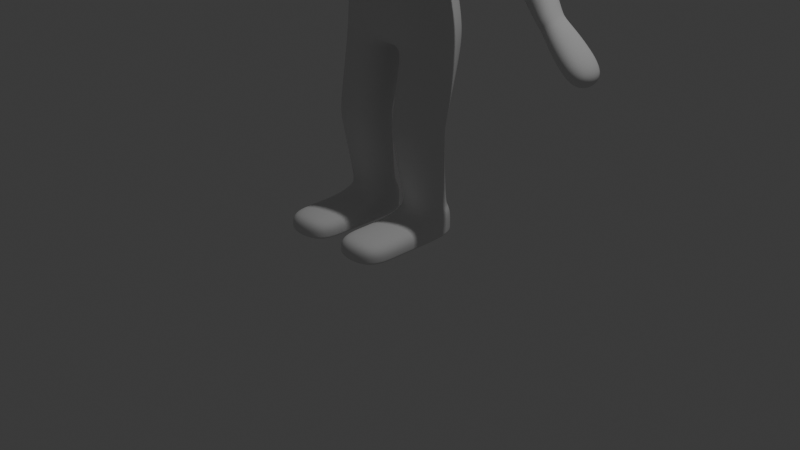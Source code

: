 # Source: animation4.blend  (saved by Blender 4.2.66; exported with 4.5.12 LTS)
import bpy
from mathutils import Matrix  # noqa: F401  (used for matrix-valued properties, if any)

bpy.ops.wm.read_factory_settings(use_empty=True)
scene = bpy.context.scene
scene.name = 'Scene'

# ---- collections
col_collection = bpy.data.collections.new('Collection'); scene.collection.children.link(col_collection)
col_tv = bpy.data.collections.new('tv'); scene.collection.children.link(col_tv)

# ---- materials (node trees are filled in below, after node groups)
mat_material = bpy.data.materials.new('Material')
mat_material.alpha_threshold = 0.0
mat_material.use_transparent_shadow = False
mat_material.roughness = 0.5
mat_material.line_color = (0.0, 0.0, 0.0, 1.0)

# ---- material node trees
mat_material.use_nodes = True; mat_material.node_tree.nodes.clear()
_N = mat_material.node_tree.nodes; _L = mat_material.node_tree.links
n0 = _N.new('ShaderNodeOutputMaterial'); n0.name = 'Material Output'; n0.location = (300, 300)
n1 = _N.new('ShaderNodeBsdfPrincipled'); n1.name = 'Principled BSDF'; n1.location = (10, 300)
n1.inputs[3].default_value = 1.45
_L.new(n1.outputs[0], n0.inputs[0])
n0.is_active_output = True

# ---- world
world_world = bpy.data.worlds.new('World'); scene.world = world_world
world_world.use_nodes = True; world_world.node_tree.nodes.clear()
_N = world_world.node_tree.nodes; _L = world_world.node_tree.links
n0 = _N.new('ShaderNodeOutputWorld'); n0.name = 'World Output'; n0.location = (300, 300)
n1 = _N.new('ShaderNodeBackground'); n1.name = 'Background'; n1.location = (10, 300)
n1.inputs[0].default_value = (0.05088, 0.05088, 0.05088, 1.0)
_L.new(n1.outputs[0], n0.inputs[0])
n0.is_active_output = True
world_world.color = (0.05088, 0.05088, 0.05088)
world_world.sun_shadow_jitter_overblur = 0.0

# ---- cameras
cam_camera = bpy.data.cameras.new('Camera')
cam_camera.clip_end = 100.0
cam_camera.ortho_scale = 7.314

# ---- lights
light_light = bpy.data.lights.new('Light', 'POINT')
light_light.energy = 1000.0
light_light.shadow_soft_size = 0.1

# ---- meshes
me_cube_002 = bpy.data.meshes.new('Cube.002')
me_cube_002.from_pydata([(0.3265, -0.4407, 3.779), (0.3265, -0.14, 4.3), (0.3265, 0.3113, 3.779), (0.3265, 0.1565, 4.3), (0.0, 0.3113, 3.779), (0.0, 0.1565, 4.3), (0.0, -0.4407, 3.779), (0.0, -0.2866, 4.3), (0.3299, -0.4796, 3.308), (0.3265, 0.3113, 3.298), (0.0, 0.3113, 3.298), (0.0, -0.4796, 3.308), (0.3265, -0.4407, 2.654), (0.3265, 0.2665, 2.654), (0.0, 0.2665, 2.654), (0.0, -0.4407, 2.654), (0.09701, -0.2665, 1.81), (0.09701, 0.4132, 1.81), (0.0, 0.4132, 1.81), (0.0, -0.2665, 1.81), (0.6501, -0.2317, 3.753), (0.6501, 0.2317, 3.753), (0.5366, -0.2317, 3.272), (0.5366, 0.2317, 3.272), (0.5046, -0.2665, 2.908), (0.5046, 0.2665, 2.77), (0.6177, -0.2665, 2.162), (0.6177, 0.4132, 2.162), (1.056, -0.2317, 3.484), (1.056, 0.2317, 3.484), (0.7252, -0.2317, 3.147), (0.7252, 0.2317, 3.147), (0.6283, 0.2317, 3.225), (0.8597, 0.2317, 3.663), (0.8597, -0.2317, 3.663), (0.6283, -0.2317, 3.225), (2.355, -0.1953, 2.057), (2.355, 0.1953, 2.057), (2.181, -0.1953, 1.878), (2.181, 0.1953, 1.878), (0.1206, 0.2366, 0.2789), (0.1206, -0.2366, 0.2789), (0.6094, -0.2366, 0.2789), (0.6094, 0.2366, 0.2789), (0.09701, -0.2665, 0.2224), (0.09701, 0.2665, 0.2224), (0.633, -0.2665, 0.2224), (0.633, 0.2665, 0.2224), (0.09701, -0.2665, 0.01309), (0.09701, 0.2665, 0.01309), (0.633, -0.2665, 0.01309), (0.633, 0.2665, 0.01309), (0.09701, -0.9907, 0.2224), (0.633, -0.9907, 0.2224), (0.09701, -0.9907, 0.01309), (0.633, -0.9907, 0.01309), (1.922, -0.1953, 2.129), (2.096, -0.1953, 2.309), (2.096, 0.1953, 2.309), (1.922, 0.1953, 2.129), (0.5858, 0.2067, 0.3354), (0.1442, 0.2067, 0.3354), (0.5858, -0.2067, 0.3354), (0.1442, -0.2067, 0.3354), (0.09701, -0.6286, 0.2224), (0.633, -0.6286, 0.2224), (0.633, -0.6286, 0.01309), (0.09701, -0.6286, 0.01309), (0.09701, -0.2665, 0.03129), (0.633, -0.2665, 0.03129), (0.09701, 0.2665, 0.03129), (0.633, 0.2665, 0.03129), (0.09701, -0.9907, 0.03129), (0.633, -0.9907, 0.03129), (0.09701, -0.6286, 0.03129), (0.633, -0.6286, 0.03129), (0.3265, 0.1565, 4.021), (0.3265, -0.14, 4.021), (0.0, -0.2133, 4.021), (0.0, 0.1565, 4.021), (0.0, -0.3536, 2.232), (0.2117, 0.4618, 2.232), (0.0, 0.4618, 2.232), (0.2117, -0.3536, 2.232), (0.511, 0.3398, 2.485), (0.511, -0.2665, 2.624), (1.439, -0.06059, 3.042), (1.58, -0.04386, 2.872), (1.51, -0.05199, 2.958), (1.58, 0.2914, 2.872), (1.439, 0.3082, 3.042), (1.51, 0.2996, 2.958), (1.345, -0.04386, 2.63), (1.17, -0.06059, 2.766), (1.257, -0.05199, 2.697), (1.17, 0.3082, 2.766), (1.345, 0.2914, 2.63), (1.257, 0.2996, 2.697), (1.857, -0.1361, 2.519), (1.927, -0.1442, 2.448), (1.89, -0.137, 2.482), (1.927, 0.1442, 2.448), (1.857, 0.1361, 2.519), (1.89, 0.137, 2.482), (1.778, -0.1442, 2.295), (1.705, -0.1361, 2.363), (1.743, -0.137, 2.331), (1.705, 0.1361, 2.363), (1.778, 0.1442, 2.295), (1.743, 0.137, 2.331), (0.633, -0.28, 1.849), (0.633, 0.3816, 1.849), (0.09701, 0.3816, 1.723), (0.09701, -0.28, 1.723), (0.1042, -0.3507, 0.982), (0.09701, -0.3588, 1.213), (0.09911, -0.3638, 1.098), (0.09701, 0.1976, 1.212), (0.1042, 0.1641, 0.9819), (0.09911, 0.1708, 1.097), (0.633, -0.3617, 1.214), (0.6258, -0.3507, 0.982), (0.6309, -0.3646, 1.098), (0.6258, 0.1641, 0.9819), (0.633, 0.1912, 1.214), (0.6309, 0.1689, 1.098)], [], [(79, 5, 3, 76), (76, 3, 1, 77), (0, 6, 11, 8), (77, 1, 7, 78), (3, 5, 7, 1), (10, 9, 13, 14), (4, 2, 9, 10), (13, 9, 23, 25), (82, 81, 17, 18), (8, 12, 24, 22), (8, 11, 15, 12), (18, 17, 16, 19), (9, 2, 21, 23), (83, 80, 19, 16), (34, 35, 30, 28), (23, 22, 24, 25), (84, 85, 26, 27), (83, 16, 26, 85), (81, 13, 25, 84), (0, 8, 22, 20), (63, 61, 40, 41), (2, 0, 20, 21), (31, 29, 90, 95), (32, 33, 29, 31), (35, 32, 31, 30), (33, 34, 28, 29), (21, 20, 34, 33), (108, 101, 58, 59), (104, 108, 59, 56), (57, 56, 38, 36), (30, 31, 95, 93), (28, 30, 93, 86), (29, 28, 86, 90), (37, 36, 38, 39), (58, 57, 36, 37), (59, 58, 37, 39), (56, 59, 39, 38), (40, 43, 47, 45), (118, 123, 60, 61), (114, 118, 61, 63), (121, 114, 63, 62), (65, 64, 52, 53), (43, 42, 46, 47), (42, 41, 44, 46), (41, 40, 45, 44), (48, 49, 51, 50), (68, 70, 49, 48), (70, 71, 51, 49), (71, 69, 50, 51), (73, 72, 54, 55), (75, 65, 53, 73), (74, 67, 54, 72), (67, 66, 55, 54), (92, 96, 107, 105), (96, 89, 102, 107), (87, 92, 105, 98), (101, 99, 57, 58), (112, 111, 124, 117), (113, 112, 117, 115), (111, 110, 120, 124), (123, 121, 62, 60), (48, 50, 66, 67), (68, 48, 67, 74), (69, 46, 65, 75), (46, 44, 64, 65), (50, 69, 75, 66), (44, 68, 74, 64), (64, 74, 72, 52), (66, 75, 73, 55), (53, 52, 72, 73), (47, 46, 69, 71), (45, 47, 71, 70), (44, 45, 70, 68), (0, 77, 78, 6), (2, 76, 77, 0), (4, 79, 76, 2), (17, 81, 84, 27), (12, 83, 85, 24), (25, 24, 85, 84), (12, 15, 80, 83), (14, 13, 81, 82), (87, 89, 91, 88), (88, 91, 90, 86), (93, 95, 97, 94), (94, 97, 96, 92), (92, 87, 88, 94), (94, 88, 86, 93), (89, 96, 97, 91), (91, 97, 95, 90), (99, 104, 56, 57), (99, 101, 103, 100), (100, 103, 102, 98), (105, 107, 109, 106), (106, 109, 108, 104), (104, 99, 100, 106), (106, 100, 98, 105), (101, 108, 109, 103), (103, 109, 107, 102), (89, 87, 98, 102), (22, 23, 32, 35), (23, 21, 33, 32), (20, 22, 35, 34), (26, 16, 113, 110), (16, 17, 112, 113), (17, 27, 111, 112), (27, 26, 110, 111), (115, 117, 119, 116), (116, 119, 118, 114), (121, 123, 125, 122), (122, 125, 124, 120), (114, 121, 122, 116), (116, 122, 120, 115), (123, 118, 119, 125), (125, 119, 117, 124), (110, 113, 115, 120), (62, 63, 41, 42), (60, 62, 42, 43), (61, 60, 43, 40)])
me_cube_002.polygons.foreach_set('use_smooth', [True] * 118)
_uv = me_cube_002.uv_layers.new(name='UVMap')
_uv.uv.foreach_set('vector', [0.5, 0.375, 0.625, 0.375, 0.625, 0.5, 0.5, 0.5, 0.5, 0.5, 0.625, 0.5, 0.625, 0.75, 0.5, 0.75, 0.375, 0.75, 0.375, 0.875, 0.375, 0.875, 0.375, 0.75, 0.5, 0.75, 0.625, 0.75, 0.625, 0.875, 0.5, 0.875, 0.625, 0.5, 0.75, 0.5, 0.75, 0.75, 0.625, 0.75, 0.375, 0.375, 0.375, 0.5, 0.375, 0.5, 0.375, 0.375, 0.375, 0.375, 0.375, 0.5, 0.375, 0.5, 0.375, 0.375, 0.375, 0.5, 0.375, 0.5, 0.375, 0.5, 0.375, 0.5, 0.375, 0.375, 0.375, 0.5, 0.375, 0.5, 0.375, 0.375, 0.375, 0.75, 0.375, 0.75, 0.375, 0.75, 0.375, 0.75, 0.375, 0.75, 0.375, 0.875, 0.375, 0.875, 0.375, 0.75, 0.25, 0.5, 0.375, 0.5, 0.375, 0.75, 0.25, 0.75, 0.375, 0.5, 0.375, 0.5, 0.375, 0.5, 0.375, 0.5, 0.375, 0.75, 0.375, 0.875, 0.375, 0.875, 0.375, 0.75, 0.375, 0.75, 0.375, 0.75, 0.375, 0.75, 0.375, 0.75, 0.375, 0.5, 0.375, 0.75, 0.375, 0.75, 0.375, 0.5, 0.375, 0.5, 0.375, 0.75, 0.375, 0.75, 0.375, 0.5, 0.375, 0.75, 0.375, 0.75, 0.375, 0.75, 0.375, 0.75, 0.375, 0.5, 0.375, 0.5, 0.375, 0.5, 0.375, 0.5, 0.375, 0.75, 0.375, 0.75, 0.375, 0.75, 0.375, 0.75, 0.375, 0.75, 0.375, 0.5, 0.375, 0.5, 0.375, 0.75, 0.375, 0.5, 0.375, 0.75, 0.375, 0.75, 0.375, 0.5, 0.375, 0.5, 0.375, 0.5, 0.375, 0.5, 0.375, 0.5, 0.375, 0.5, 0.375, 0.5, 0.375, 0.5, 0.375, 0.5, 0.375, 0.75, 0.375, 0.5, 0.375, 0.5, 0.375, 0.75, 0.375, 0.5, 0.375, 0.75, 0.375, 0.75, 0.375, 0.5, 0.375, 0.5, 0.375, 0.75, 0.375, 0.75, 0.375, 0.5, 0.375, 0.5, 0.375, 0.5, 0.375, 0.5, 0.375, 0.5, 0.375, 0.75, 0.375, 0.5, 0.375, 0.5, 0.375, 0.75, 0.375, 0.75, 0.375, 0.75, 0.375, 0.75, 0.375, 0.75, 0.375, 0.75, 0.375, 0.5, 0.375, 0.5, 0.375, 0.75, 0.375, 0.75, 0.375, 0.75, 0.375, 0.75, 0.375, 0.75, 0.375, 0.5, 0.375, 0.75, 0.375, 0.75, 0.375, 0.5, 0.375, 0.5, 0.375, 0.75, 0.375, 0.75, 0.375, 0.5, 0.375, 0.5, 0.375, 0.75, 0.375, 0.75, 0.375, 0.5, 0.375, 0.5, 0.375, 0.5, 0.375, 0.5, 0.375, 0.5, 0.375, 0.75, 0.375, 0.5, 0.375, 0.5, 0.375, 0.75, 0.375, 0.5, 0.375, 0.5, 0.375, 0.5, 0.375, 0.5, 0.375, 0.5, 0.375, 0.5, 0.375, 0.5, 0.375, 0.5, 0.375, 0.75, 0.375, 0.5, 0.375, 0.5, 0.375, 0.75, 0.375, 0.75, 0.375, 0.75, 0.375, 0.75, 0.375, 0.75, 0.375, 0.75, 0.375, 0.75, 0.375, 0.75, 0.375, 0.75, 0.375, 0.5, 0.375, 0.75, 0.375, 0.75, 0.375, 0.5, 0.375, 0.75, 0.375, 0.75, 0.375, 0.75, 0.375, 0.75, 0.375, 0.75, 0.375, 0.5, 0.375, 0.5, 0.375, 0.75, 0.375, 0.75, 0.375, 0.5, 0.375, 0.5, 0.375, 0.75, 0.375, 0.75, 0.375, 0.5, 0.375, 0.5, 0.375, 0.75, 0.375, 0.5, 0.375, 0.5, 0.375, 0.5, 0.375, 0.5, 0.375, 0.5, 0.375, 0.75, 0.375, 0.75, 0.375, 0.5, 0.375, 0.75, 0.375, 0.75, 0.375, 0.75, 0.375, 0.75, 0.375, 0.75, 0.375, 0.75, 0.375, 0.75, 0.375, 0.75, 0.375, 0.75, 0.375, 0.75, 0.375, 0.75, 0.375, 0.75, 0.375, 0.75, 0.375, 0.75, 0.375, 0.75, 0.375, 0.75, 0.375, 0.75, 0.375, 0.5, 0.375, 0.5, 0.375, 0.75, 0.375, 0.5, 0.375, 0.5, 0.375, 0.5, 0.375, 0.5, 0.375, 0.75, 0.375, 0.75, 0.375, 0.75, 0.375, 0.75, 0.375, 0.5, 0.375, 0.75, 0.375, 0.75, 0.375, 0.5, 0.375, 0.5, 0.375, 0.5, 0.375, 0.5, 0.375, 0.5, 0.375, 0.75, 0.375, 0.5, 0.375, 0.5, 0.375, 0.75, 0.375, 0.5, 0.375, 0.75, 0.375, 0.75, 0.375, 0.5, 0.375, 0.5, 0.375, 0.75, 0.375, 0.75, 0.375, 0.5, 0.375, 0.75, 0.375, 0.75, 0.375, 0.75, 0.375, 0.75, 0.375, 0.75, 0.375, 0.75, 0.375, 0.75, 0.375, 0.75, 0.375, 0.75, 0.375, 0.75, 0.375, 0.75, 0.375, 0.75, 0.375, 0.75, 0.375, 0.75, 0.375, 0.75, 0.375, 0.75, 0.375, 0.75, 0.375, 0.75, 0.375, 0.75, 0.375, 0.75, 0.375, 0.75, 0.375, 0.75, 0.375, 0.75, 0.375, 0.75, 0.375, 0.75, 0.375, 0.75, 0.375, 0.75, 0.375, 0.75, 0.375, 0.75, 0.375, 0.75, 0.375, 0.75, 0.375, 0.75, 0.375, 0.75, 0.375, 0.75, 0.375, 0.75, 0.375, 0.75, 0.375, 0.5, 0.375, 0.75, 0.375, 0.75, 0.375, 0.5, 0.375, 0.5, 0.375, 0.5, 0.375, 0.5, 0.375, 0.5, 0.375, 0.75, 0.375, 0.5, 0.375, 0.5, 0.375, 0.75, 0.375, 0.75, 0.5, 0.75, 0.5, 0.875, 0.375, 0.875, 0.375, 0.5, 0.5, 0.5, 0.5, 0.75, 0.375, 0.75, 0.375, 0.375, 0.5, 0.375, 0.5, 0.5, 0.375, 0.5, 0.375, 0.5, 0.375, 0.5, 0.375, 0.5, 0.375, 0.5, 0.375, 0.75, 0.375, 0.75, 0.375, 0.75, 0.375, 0.75, 0.375, 0.5, 0.375, 0.75, 0.375, 0.75, 0.375, 0.5, 0.375, 0.75, 0.375, 0.875, 0.375, 0.875, 0.375, 0.75, 0.375, 0.375, 0.375, 0.5, 0.375, 0.5, 0.375, 0.375, 0.375, 0.75, 0.375, 0.5, 0.375, 0.5, 0.375, 0.75, 0.375, 0.75, 0.375, 0.5, 0.375, 0.5, 0.375, 0.75, 0.375, 0.75, 0.375, 0.5, 0.375, 0.5, 0.375, 0.75, 0.375, 0.75, 0.375, 0.5, 0.375, 0.5, 0.375, 0.75, 0.375, 0.75, 0.375, 0.75, 0.375, 0.75, 0.375, 0.75, 0.375, 0.75, 0.375, 0.75, 0.375, 0.75, 0.375, 0.75, 0.375, 0.5, 0.375, 0.5, 0.375, 0.5, 0.375, 0.5, 0.375, 0.5, 0.375, 0.5, 0.375, 0.5, 0.375, 0.5, 0.375, 0.75, 0.375, 0.75, 0.375, 0.75, 0.375, 0.75, 0.375, 0.75, 0.375, 0.5, 0.375, 0.5, 0.375, 0.75, 0.375, 0.75, 0.375, 0.5, 0.375, 0.5, 0.375, 0.75, 0.375, 0.75, 0.375, 0.5, 0.375, 0.5, 0.375, 0.75, 0.375, 0.75, 0.375, 0.5, 0.375, 0.5, 0.375, 0.75, 0.375, 0.75, 0.375, 0.75, 0.375, 0.75, 0.375, 0.75, 0.375, 0.75, 0.375, 0.75, 0.375, 0.75, 0.375, 0.75, 0.375, 0.5, 0.375, 0.5, 0.375, 0.5, 0.375, 0.5, 0.375, 0.5, 0.375, 0.5, 0.375, 0.5, 0.375, 0.5, 0.375, 0.5, 0.375, 0.75, 0.375, 0.75, 0.375, 0.5, 0.375, 0.75, 0.375, 0.5, 0.375, 0.5, 0.375, 0.75, 0.375, 0.5, 0.375, 0.5, 0.375, 0.5, 0.375, 0.5, 0.375, 0.75, 0.375, 0.75, 0.375, 0.75, 0.375, 0.75, 0.375, 0.75, 0.375, 0.75, 0.375, 0.75, 0.375, 0.75, 0.375, 0.75, 0.375, 0.5, 0.375, 0.5, 0.375, 0.75, 0.375, 0.5, 0.375, 0.5, 0.375, 0.5, 0.375, 0.5, 0.375, 0.5, 0.375, 0.75, 0.375, 0.75, 0.375, 0.5, 0.375, 0.75, 0.375, 0.5, 0.375, 0.5, 0.375, 0.747, 0.375, 0.747, 0.375, 0.5, 0.375, 0.5, 0.375, 0.75, 0.375, 0.75, 0.375, 0.5, 0.375, 0.5, 0.375, 0.7472, 0.375, 0.7472, 0.375, 0.5, 0.375, 0.5, 0.375, 0.75, 0.375, 0.75, 0.375, 0.75, 0.375, 0.7472, 0.375, 0.747, 0.375, 0.747, 0.375, 0.7472, 0.375, 0.75, 0.375, 0.75, 0.375, 0.5, 0.375, 0.5, 0.375, 0.5, 0.375, 0.5, 0.375, 0.5, 0.375, 0.5, 0.375, 0.5, 0.375, 0.5, 0.375, 0.75, 0.375, 0.75, 0.375, 0.75, 0.375, 0.75, 0.375, 0.75, 0.375, 0.75, 0.375, 0.75, 0.375, 0.75, 0.375, 0.5, 0.375, 0.75, 0.375, 0.75, 0.375, 0.5, 0.375, 0.5, 0.375, 0.5, 0.375, 0.5, 0.375, 0.5])
me_cube_002.update()
me_cube = bpy.data.meshes.new('Cube')
me_cube.from_pydata([(0.8458, 0.6971, 0.6417), (0.8478, 0.7008, -0.6247), (0.9526, -0.9976, 0.9349), (0.9295, -0.9939, -0.9498), (0.0, 0.6947, -0.6749), (0.0, -1.0, 1.0), (0.0, -1.0, -1.0), (0.0, 0.6947, 0.7067), (0.8932, 0.6947, 0.4129), (1.0, -1.0, 0.5746), (0.0, 0.6947, 0.4129), (0.8915, 0.6947, -0.3275), (0.9983, -1.0, -0.5152), (0.0, -1.0, -0.5562), (0.0, 0.6947, -0.3313), (0.9526, -0.9004, 0.9349), (0.9295, -0.8967, -0.9498), (0.0, -0.9028, 1.0), (0.0, -0.9028, -1.0), (1.0, -0.9028, 0.5746), (0.9983, -0.9028, -0.5152), (0.8478, 0.302, -0.7346), (0.8458, 0.2982, 0.7392), (0.0, 0.2958, 0.8043), (0.0, 0.2958, -0.7847), (0.8932, 0.2958, 0.4663), (0.8915, 0.2958, -0.3913), (0.7659, -1.0, -1.0), (0.7243, 0.6947, 0.7067), (0.7243, 0.6947, -0.6749), (0.7659, -1.0, 1.0), (0.7659, -1.0, 0.7404), (0.7243, 0.6947, 0.4129), (0.7243, 0.6947, -0.3313), (0.7659, -1.0, -0.5562), (0.7659, -0.9028, 1.0), (0.7659, -0.9028, -1.0), (0.7243, 0.2958, -0.7847), (0.7243, 0.2958, 0.8043), (0.0, -1.0, 0.7404), (0.7659, -0.7167, 0.7404), (0.0, -0.7167, 0.7404), (0.0, -0.7167, -0.5562), (0.7659, -0.7167, -0.5562), (0.6374, 0.6947, -0.6749), (0.6739, -1.0, 1.0), (0.6739, -1.0, 0.7404), (0.6739, -0.7167, 0.7404), (0.6739, -0.9028, -1.0), (0.6374, 0.2958, -0.7847), (0.6739, -1.0, -1.0), (0.6374, 0.6947, 0.7067), (0.6374, 0.6947, 0.4129), (0.6374, 0.6947, -0.3313), (0.6739, -0.9028, 1.0), (0.6374, 0.2958, 0.8043), (0.6739, -1.0, -0.5562), (0.6739, -0.7167, -0.5562), (0.8932, 0.6947, 0.3418), (1.0, -1.0, 0.4717), (0.0, 0.6947, 0.3418), (1.0, -0.9028, 0.4717), (0.8932, 0.2958, 0.3845), (0.7243, 0.6947, 0.3418), (0.7659, -1.0, 0.6375), (0.7659, -0.7167, 0.6375), (0.6374, 0.6947, 0.3418), (0.8932, 0.6947, -0.1421), (1.0, -1.0, -0.2287), (0.0, 0.6947, -0.1421), (1.0, -0.9028, -0.2287), (0.8932, 0.2958, -0.1719), (0.7243, 0.6947, -0.1421), (0.7659, -1.0, -0.2287), (0.7659, -0.7167, -0.2287), (0.6374, 0.6947, -0.1421), (0.7659, -0.9379, -0.5562), (0.0, -0.9379, -0.5562), (0.0, -0.9379, 0.7404), (0.7659, -0.9379, 0.7404), (0.6739, -0.9379, 0.7404), (0.6739, -0.9379, -0.5562), (0.7659, -0.9379, 0.6375), (0.7659, -0.9379, -0.2287), (0.8907, 0.6947, -0.3846), (0.9974, -1.0, -0.6072), (0.0, -1.0, -0.6685), (0.0, 0.6947, -0.4459), (0.9974, -0.9028, -0.6072), (0.8907, 0.2958, -0.4601), (0.7659, -1.0, -0.6685), (0.7243, 0.6947, -0.4459), (0.6374, 0.6947, -0.4459), (0.6739, -1.0, -0.6685), (0.8779, 0.6947, 0.4833), (0.9847, -1.0, 0.7108), (0.0, -1.0, 0.7873), (0.0, 0.6947, 0.4794), (0.9847, -0.9028, 0.7108), (0.8779, 0.2958, 0.5588), (0.7659, -1.0, 0.7873), (0.7243, 0.6947, 0.4794), (0.6374, 0.6947, 0.4794), (0.6739, -1.0, 0.7873), (0.8888, 0.6947, -0.5065), (0.9956, -1.0, -0.8036), (0.0, -1.0, -0.9093), (0.0, 0.6947, -0.6122), (0.9956, -0.9028, -0.8036), (0.8888, 0.2958, -0.607), (0.7659, -1.0, -0.9093), (0.7243, 0.6947, -0.6122), (0.6374, 0.6947, -0.6122), (0.6739, -1.0, -0.9093)], [], [(36, 16, 3, 27), (98, 15, 2, 95), (101, 28, 0, 94), (54, 17, 5, 45), (103, 45, 5, 96), (63, 32, 8, 58), (61, 19, 9, 59), (88, 20, 12, 85), (91, 33, 11, 84), (93, 56, 13, 86), (89, 26, 20, 88), (62, 25, 19, 61), (55, 23, 17, 54), (99, 22, 15, 98), (37, 21, 16, 36), (29, 1, 21, 37), (94, 0, 22, 99), (51, 7, 23, 55), (58, 8, 25, 62), (84, 11, 26, 89), (0, 28, 38, 22), (44, 29, 37, 49), (49, 37, 36, 48), (22, 38, 35, 15), (85, 12, 34, 90), (92, 53, 33, 91), (66, 52, 32, 63), (59, 9, 31, 64), (95, 2, 30, 100), (15, 35, 30, 2), (102, 51, 28, 101), (48, 36, 27, 50), (81, 76, 43, 57), (80, 78, 41, 47), (82, 79, 40, 65), (79, 80, 47, 40), (77, 81, 57, 42), (18, 48, 50, 6), (97, 7, 51, 102), (60, 10, 52, 66), (87, 14, 53, 92), (24, 49, 48, 18), (4, 44, 49, 24), (28, 51, 55, 38), (38, 55, 54, 35), (90, 34, 56, 93), (100, 30, 45, 103), (35, 54, 45, 30), (69, 60, 66, 75), (83, 82, 65, 74), (68, 59, 64, 73), (75, 66, 63, 72), (67, 58, 62, 71), (71, 62, 61, 70), (70, 61, 59, 68), (72, 63, 58, 67), (33, 72, 67, 11), (20, 70, 68, 12), (26, 71, 70, 20), (11, 67, 71, 26), (53, 75, 72, 33), (12, 68, 73, 34), (76, 83, 74, 43), (14, 69, 75, 53), (34, 73, 83, 76), (73, 64, 82, 83), (13, 56, 81, 77), (31, 46, 80, 79), (64, 31, 79, 82), (46, 39, 78, 80), (56, 34, 76, 81), (110, 90, 93, 113), (107, 87, 92, 112), (112, 92, 91, 111), (105, 85, 90, 110), (104, 84, 89, 109), (109, 89, 88, 108), (113, 93, 86, 106), (111, 91, 84, 104), (108, 88, 85, 105), (31, 100, 103, 46), (10, 97, 102, 52), (52, 102, 101, 32), (9, 95, 100, 31), (8, 94, 99, 25), (25, 99, 98, 19), (46, 103, 96, 39), (32, 101, 94, 8), (19, 98, 95, 9), (16, 108, 105, 3), (29, 111, 104, 1), (50, 113, 106, 6), (21, 109, 108, 16), (1, 104, 109, 21), (3, 105, 110, 27), (44, 112, 111, 29), (4, 107, 112, 44), (27, 110, 113, 50)])
me_cube.polygons.foreach_set('use_smooth', [True] * 98)
_uv = me_cube.uv_layers.new(name='UVMap')
_uv.uv.foreach_set('vector', [0.3457, 0.7378, 0.367, 0.7411, 0.3701, 0.7564, 0.3457, 0.75, 0.5984, 0.7378, 0.625, 0.7378, 0.625, 0.75, 0.5984, 0.75, 0.5839, 0.4707, 0.625, 0.4707, 0.625, 0.5, 0.5984, 0.5, 0.6658, 0.7378, 0.75, 0.7378, 0.75, 0.75, 0.6658, 0.75, 0.5984, 0.7908, 0.625, 0.7908, 0.625, 0.875, 0.5984, 0.875, 0.559, 0.4707, 0.5718, 0.4707, 0.5718, 0.5, 0.559, 0.5, 0.559, 0.7378, 0.5718, 0.7378, 0.5718, 0.75, 0.559, 0.75, 0.4164, 0.7378, 0.4306, 0.7378, 0.4306, 0.75, 0.4164, 0.75, 0.4164, 0.4707, 0.4372, 0.4707, 0.4306, 0.5, 0.4164, 0.5, 0.4164, 0.7908, 0.4579, 0.7908, 0.4579, 0.875, 0.4164, 0.875, 0.4164, 0.5628, 0.4306, 0.5628, 0.4306, 0.7378, 0.4164, 0.7378, 0.559, 0.5628, 0.5718, 0.5628, 0.5718, 0.7378, 0.559, 0.7378, 0.6658, 0.5628, 0.75, 0.5628, 0.75, 0.7378, 0.6658, 0.7378, 0.5984, 0.5628, 0.625, 0.5628, 0.625, 0.7378, 0.5984, 0.7378, 0.3457, 0.5628, 0.3638, 0.5628, 0.367, 0.7411, 0.3457, 0.7378, 0.3457, 0.5, 0.3706, 0.4931, 0.3638, 0.5628, 0.3457, 0.5628, 0.5984, 0.5, 0.625, 0.5, 0.625, 0.5628, 0.5984, 0.5628, 0.6658, 0.5, 0.75, 0.5, 0.75, 0.5628, 0.6658, 0.5628, 0.559, 0.5, 0.5718, 0.5, 0.5718, 0.5628, 0.559, 0.5628, 0.4164, 0.5, 0.4306, 0.5, 0.4306, 0.5628, 0.4164, 0.5628, 0.625, 0.5, 0.6543, 0.5, 0.6543, 0.5628, 0.625, 0.5628, 0.3342, 0.5, 0.3457, 0.5, 0.3457, 0.5628, 0.3342, 0.5628, 0.3342, 0.5628, 0.3457, 0.5628, 0.3457, 0.7378, 0.3342, 0.7378, 0.625, 0.5628, 0.6543, 0.5628, 0.6543, 0.7378, 0.625, 0.7378, 0.4164, 0.75, 0.4306, 0.75, 0.4579, 0.7793, 0.4164, 0.7793, 0.4164, 0.4592, 0.4372, 0.4592, 0.4372, 0.4707, 0.4164, 0.4707, 0.559, 0.4592, 0.5718, 0.4592, 0.5718, 0.4707, 0.559, 0.4707, 0.559, 0.75, 0.5718, 0.75, 0.5718, 0.7793, 0.559, 0.7793, 0.5984, 0.75, 0.625, 0.75, 0.625, 0.7793, 0.5984, 0.7793, 0.625, 0.7378, 0.6543, 0.7378, 0.6543, 0.75, 0.625, 0.75, 0.5839, 0.4592, 0.625, 0.4592, 0.625, 0.4707, 0.5839, 0.4707, 0.3342, 0.7378, 0.3457, 0.7378, 0.3457, 0.75, 0.3342, 0.75, 0.4579, 0.7908, 0.4579, 0.7793, 0.4579, 0.7793, 0.4579, 0.7908, 0.5718, 0.7908, 0.5718, 0.875, 0.5718, 0.875, 0.5718, 0.7908, 0.559, 0.7793, 0.5718, 0.7793, 0.5718, 0.7793, 0.559, 0.7793, 0.5718, 0.7793, 0.5718, 0.7908, 0.5718, 0.7908, 0.5718, 0.7793, 0.4579, 0.875, 0.4579, 0.7908, 0.4579, 0.7908, 0.4579, 0.875, 0.25, 0.7378, 0.3342, 0.7378, 0.3342, 0.75, 0.25, 0.75, 0.5839, 0.375, 0.625, 0.375, 0.625, 0.4592, 0.5839, 0.4592, 0.559, 0.375, 0.5718, 0.375, 0.5718, 0.4592, 0.559, 0.4592, 0.4164, 0.375, 0.4372, 0.375, 0.4372, 0.4592, 0.4164, 0.4592, 0.25, 0.5628, 0.3342, 0.5628, 0.3342, 0.7378, 0.25, 0.7378, 0.25, 0.5, 0.3342, 0.5, 0.3342, 0.5628, 0.25, 0.5628, 0.6543, 0.5, 0.6658, 0.5, 0.6658, 0.5628, 0.6543, 0.5628, 0.6543, 0.5628, 0.6658, 0.5628, 0.6658, 0.7378, 0.6543, 0.7378, 0.4164, 0.7793, 0.4579, 0.7793, 0.4579, 0.7908, 0.4164, 0.7908, 0.5984, 0.7793, 0.625, 0.7793, 0.625, 0.7908, 0.5984, 0.7908, 0.6543, 0.7378, 0.6658, 0.7378, 0.6658, 0.75, 0.6543, 0.75, 0.4714, 0.375, 0.559, 0.375, 0.559, 0.4592, 0.4714, 0.4592, 0.4714, 0.7793, 0.559, 0.7793, 0.559, 0.7793, 0.4714, 0.7793, 0.4714, 0.75, 0.559, 0.75, 0.559, 0.7793, 0.4714, 0.7793, 0.4714, 0.4592, 0.559, 0.4592, 0.559, 0.4707, 0.4714, 0.4707, 0.4714, 0.5, 0.559, 0.5, 0.559, 0.5628, 0.4714, 0.5628, 0.4714, 0.5628, 0.559, 0.5628, 0.559, 0.7378, 0.4714, 0.7378, 0.4714, 0.7378, 0.559, 0.7378, 0.559, 0.75, 0.4714, 0.75, 0.4714, 0.4707, 0.559, 0.4707, 0.559, 0.5, 0.4714, 0.5, 0.4372, 0.4707, 0.4714, 0.4707, 0.4714, 0.5, 0.4306, 0.5, 0.4306, 0.7378, 0.4714, 0.7378, 0.4714, 0.75, 0.4306, 0.75, 0.4306, 0.5628, 0.4714, 0.5628, 0.4714, 0.7378, 0.4306, 0.7378, 0.4306, 0.5, 0.4714, 0.5, 0.4714, 0.5628, 0.4306, 0.5628, 0.4372, 0.4592, 0.4714, 0.4592, 0.4714, 0.4707, 0.4372, 0.4707, 0.4306, 0.75, 0.4714, 0.75, 0.4714, 0.7793, 0.4579, 0.7793, 0.4579, 0.7793, 0.4714, 0.7793, 0.4714, 0.7793, 0.4579, 0.7793, 0.4372, 0.375, 0.4714, 0.375, 0.4714, 0.4592, 0.4372, 0.4592, 0.4579, 0.7793, 0.4714, 0.7793, 0.4714, 0.7793, 0.4579, 0.7793, 0.4714, 0.7793, 0.559, 0.7793, 0.559, 0.7793, 0.4714, 0.7793, 0.4579, 0.875, 0.4579, 0.7908, 0.4579, 0.7908, 0.4579, 0.875, 0.5718, 0.7793, 0.5718, 0.7908, 0.5718, 0.7908, 0.5718, 0.7793, 0.559, 0.7793, 0.5718, 0.7793, 0.5718, 0.7793, 0.559, 0.7793, 0.5718, 0.7908, 0.5718, 0.875, 0.5718, 0.875, 0.5718, 0.7908, 0.4579, 0.7908, 0.4579, 0.7793, 0.4579, 0.7793, 0.4579, 0.7908, 0.3863, 0.7793, 0.4164, 0.7793, 0.4164, 0.7908, 0.3863, 0.7908, 0.3863, 0.375, 0.4164, 0.375, 0.4164, 0.4592, 0.3863, 0.4592, 0.3863, 0.4592, 0.4164, 0.4592, 0.4164, 0.4707, 0.3863, 0.4707, 0.3863, 0.75, 0.4164, 0.75, 0.4164, 0.7793, 0.3863, 0.7793, 0.3863, 0.5, 0.4164, 0.5, 0.4164, 0.5628, 0.3863, 0.5628, 0.3863, 0.5628, 0.4164, 0.5628, 0.4164, 0.7378, 0.3863, 0.7378, 0.3863, 0.7908, 0.4164, 0.7908, 0.4164, 0.875, 0.3863, 0.875, 0.3863, 0.4707, 0.4164, 0.4707, 0.4164, 0.5, 0.3863, 0.5, 0.3863, 0.7378, 0.4164, 0.7378, 0.4164, 0.75, 0.3863, 0.75, 0.5718, 0.7793, 0.5984, 0.7793, 0.5984, 0.7908, 0.5718, 0.7908, 0.5718, 0.375, 0.5839, 0.375, 0.5839, 0.4592, 0.5718, 0.4592, 0.5718, 0.4592, 0.5839, 0.4592, 0.5839, 0.4707, 0.5718, 0.4707, 0.5718, 0.75, 0.5984, 0.75, 0.5984, 0.7793, 0.5718, 0.7793, 0.5718, 0.5, 0.5984, 0.5, 0.5984, 0.5628, 0.5718, 0.5628, 0.5718, 0.5628, 0.5984, 0.5628, 0.5984, 0.7378, 0.5718, 0.7378, 0.5718, 0.7908, 0.5984, 0.7908, 0.5984, 0.875, 0.5718, 0.875, 0.5718, 0.4707, 0.5839, 0.4707, 0.5984, 0.5, 0.5718, 0.5, 0.5718, 0.7378, 0.5984, 0.7378, 0.5984, 0.75, 0.5718, 0.75, 0.367, 0.7411, 0.3863, 0.7378, 0.3863, 0.75, 0.3701, 0.7564, 0.375, 0.4707, 0.3863, 0.4707, 0.3863, 0.5, 0.3706, 0.4931, 0.375, 0.7908, 0.3863, 0.7908, 0.3863, 0.875, 0.375, 0.875, 0.3638, 0.5628, 0.3863, 0.5628, 0.3863, 0.7378, 0.367, 0.7411, 0.3706, 0.4931, 0.3863, 0.5, 0.3863, 0.5628, 0.3638, 0.5628, 0.3701, 0.7564, 0.3863, 0.75, 0.3863, 0.7793, 0.375, 0.7793, 0.375, 0.4592, 0.3863, 0.4592, 0.3863, 0.4707, 0.375, 0.4707, 0.375, 0.375, 0.3863, 0.375, 0.3863, 0.4592, 0.375, 0.4592, 0.375, 0.7793, 0.3863, 0.7793, 0.3863, 0.7908, 0.375, 0.7908])
me_cube.materials.append(mat_material)
me_cube.use_mirror_vertex_groups = False
me_cube.update()
me_cube_001 = bpy.data.meshes.new('Cube.001')
me_cube_001.from_pydata([(0.7659, -0.7167, 0.7404), (0.0, -0.7167, 0.7404), (0.0, -0.7167, -0.5562), (0.7659, -0.7167, -0.5562), (0.6739, -0.7167, 0.7404), (0.6739, -0.7167, -0.5562), (0.0, -0.8816, 0.6375), (0.7659, -0.7167, 0.6375), (0.6739, -0.8816, 0.6375), (0.0, -0.8816, -0.4543), (0.7659, -0.7167, -0.4543), (0.6739, -0.8816, -0.4543)], [], [(8, 4, 1, 6), (7, 0, 4, 8), (10, 7, 8, 11), (11, 8, 6, 9), (5, 11, 9, 2), (3, 10, 11, 5)])
me_cube_001.polygons.foreach_set('use_smooth', [True] * 6)
_uv = me_cube_001.uv_layers.new(name='UVMap')
_uv.uv.foreach_set('vector', [0.559, 0.7908, 0.5718, 0.7908, 0.5718, 0.875, 0.559, 0.875, 0.559, 0.7793, 0.5718, 0.7793, 0.5718, 0.7908, 0.559, 0.7908, 0.4621, 0.7793, 0.559, 0.7793, 0.559, 0.7908, 0.4621, 0.7908, 0.4621, 0.7908, 0.559, 0.7908, 0.559, 0.875, 0.4621, 0.875, 0.4579, 0.7908, 0.4621, 0.7908, 0.4621, 0.875, 0.4579, 0.875, 0.4579, 0.7793, 0.4621, 0.7793, 0.4621, 0.7908, 0.4579, 0.7908])
me_cube_001.materials.append(mat_material)
me_cube_001.use_mirror_vertex_groups = False
me_cube_001.update()
me_cylinder = bpy.data.meshes.new('Cylinder')
me_cylinder.from_pydata([(0.0, 0.5165, -1.0), (0.0, 0.4716, 1.0), (0.1008, 0.5065, -1.0), (0.09201, 0.4626, 1.0), (0.1976, 0.4772, -1.0), (0.1805, 0.4357, 1.0), (0.2869, 0.4294, -1.0), (0.262, 0.3921, 1.0), (0.3652, 0.3652, -1.0), (0.3335, 0.3335, 1.0), (0.4294, 0.2869, -1.0), (0.3921, 0.262, 1.0), (0.4772, 0.1976, -1.0), (0.4357, 0.1805, 1.0), (0.5065, 0.1008, -1.0), (0.4626, 0.09201, 1.0), (0.5165, 0.0, -1.0), (0.4716, 0.0, 1.0), (0.5065, -0.1008, -1.0), (0.4626, -0.09201, 1.0), (0.4772, -0.1976, -1.0), (0.4357, -0.1805, 1.0), (0.4294, -0.2869, -1.0), (0.3921, -0.262, 1.0), (0.3652, -0.3652, -1.0), (0.3335, -0.3335, 1.0), (0.2869, -0.4294, -1.0), (0.262, -0.3921, 1.0), (0.1976, -0.4772, -1.0), (0.1805, -0.4357, 1.0), (0.1008, -0.5065, -1.0), (0.09201, -0.4626, 1.0), (0.0, -0.5165, -1.0), (0.0, -0.4716, 1.0), (-0.1008, -0.5065, -1.0), (-0.09201, -0.4626, 1.0), (-0.1976, -0.4772, -1.0), (-0.1805, -0.4357, 1.0), (-0.2869, -0.4294, -1.0), (-0.262, -0.3921, 1.0), (-0.3652, -0.3652, -1.0), (-0.3335, -0.3335, 1.0), (-0.4294, -0.2869, -1.0), (-0.3921, -0.262, 1.0), (-0.4772, -0.1976, -1.0), (-0.4357, -0.1805, 1.0), (-0.5065, -0.1008, -1.0), (-0.4626, -0.09201, 1.0), (-0.5165, 0.0, -1.0), (-0.4716, 0.0, 1.0), (-0.5065, 0.1008, -1.0), (-0.4626, 0.09201, 1.0), (-0.4772, 0.1976, -1.0), (-0.4357, 0.1805, 1.0), (-0.4294, 0.2869, -1.0), (-0.3921, 0.262, 1.0), (-0.3652, 0.3652, -1.0), (-0.3335, 0.3335, 1.0), (-0.2869, 0.4294, -1.0), (-0.262, 0.3921, 1.0), (-0.1976, 0.4772, -1.0), (-0.1805, 0.4357, 1.0), (-0.1008, 0.5065, -1.0), (-0.09201, 0.4626, 1.0), (0.1951, 0.9808, 1.0), (0.0, 1.0, 1.0), (0.3827, 0.9239, 1.0), (0.5556, 0.8315, 1.0), (0.7071, 0.7071, 1.0), (0.8315, 0.5556, 1.0), (0.9239, 0.3827, 1.0), (0.9808, 0.1951, 1.0), (1.0, 0.0, 1.0), (0.9808, -0.1951, 1.0), (0.9239, -0.3827, 1.0), (0.8315, -0.5556, 1.0), (0.7071, -0.7071, 1.0), (0.5556, -0.8315, 1.0), (0.3827, -0.9239, 1.0), (0.1951, -0.9808, 1.0), (0.0, -1.0, 1.0), (-0.1951, -0.9808, 1.0), (-0.3827, -0.9239, 1.0), (-0.5556, -0.8315, 1.0), (-0.7071, -0.7071, 1.0), (-0.8315, -0.5556, 1.0), (-0.9239, -0.3827, 1.0), (-0.9808, -0.1951, 1.0), (-1.0, 0.0, 1.0), (-0.9808, 0.1951, 1.0), (-0.9239, 0.3827, 1.0), (-0.8315, 0.5556, 1.0), (-0.7071, 0.7071, 1.0), (-0.5556, 0.8315, 1.0), (-0.3827, 0.9239, 1.0), (-0.1951, 0.9808, 1.0), (0.0, 1.0, -1.0), (0.1951, 0.9808, -1.0), (0.3827, 0.9239, -1.0), (0.5556, 0.8315, -1.0), (0.7071, 0.7071, -1.0), (0.8315, 0.5556, -1.0), (0.9239, 0.3827, -1.0), (0.9808, 0.1951, -1.0), (1.0, 0.0, -1.0), (0.9808, -0.1951, -1.0), (0.9239, -0.3827, -1.0), (0.8315, -0.5556, -1.0), (0.7071, -0.7071, -1.0), (0.5556, -0.8315, -1.0), (0.3827, -0.9239, -1.0), (0.1951, -0.9808, -1.0), (0.0, -1.0, -1.0), (-0.1951, -0.9808, -1.0), (-0.3827, -0.9239, -1.0), (-0.5556, -0.8315, -1.0), (-0.7071, -0.7071, -1.0), (-0.8315, -0.5556, -1.0), (-0.9239, -0.3827, -1.0), (-0.9808, -0.1951, -1.0), (-1.0, 0.0, -1.0), (-0.9808, 0.1951, -1.0), (-0.9239, 0.3827, -1.0), (-0.8315, 0.5556, -1.0), (-0.7071, 0.7071, -1.0), (-0.5556, 0.8315, -1.0), (-0.3827, 0.9239, -1.0), (-0.1951, 0.9808, -1.0), (0.1542, 0.775, 1.0), (0.0, 0.7902, 1.0), (0.3024, 0.73, 1.0), (0.439, 0.657, 1.0), (0.5587, 0.5587, 1.0), (0.657, 0.439, 1.0), (0.73, 0.3024, 1.0), (0.775, 0.1542, 1.0), (0.7902, 0.0, 1.0), (0.775, -0.1542, 1.0), (0.73, -0.3024, 1.0), (0.657, -0.439, 1.0), (0.5587, -0.5587, 1.0), (0.439, -0.657, 1.0), (0.3024, -0.73, 1.0), (0.1542, -0.775, 1.0), (0.0, -0.7902, 1.0), (-0.1542, -0.775, 1.0), (-0.3024, -0.73, 1.0), (-0.439, -0.657, 1.0), (-0.5587, -0.5587, 1.0), (-0.657, -0.439, 1.0), (-0.73, -0.3024, 1.0), (-0.775, -0.1542, 1.0), (-0.7902, 0.0, 1.0), (-0.775, 0.1542, 1.0), (-0.73, 0.3024, 1.0), (-0.657, 0.439, 1.0), (-0.5587, 0.5587, 1.0), (-0.439, 0.657, 1.0), (-0.3024, 0.73, 1.0), (-0.1542, 0.775, 1.0), (0.0, 0.8437, -1.0), (0.1646, 0.8275, -1.0), (0.3229, 0.7795, -1.0), (0.4687, 0.7015, -1.0), (0.5966, 0.5966, -1.0), (0.7015, 0.4687, -1.0), (0.7795, 0.3229, -1.0), (0.8275, 0.1646, -1.0), (0.8437, 0.0, -1.0), (0.8275, -0.1646, -1.0), (0.7795, -0.3229, -1.0), (0.7015, -0.4687, -1.0), (0.5966, -0.5966, -1.0), (0.4687, -0.7015, -1.0), (0.3229, -0.7795, -1.0), (0.1646, -0.8275, -1.0), (0.0, -0.8437, -1.0), (-0.1646, -0.8275, -1.0), (-0.3229, -0.7795, -1.0), (-0.4687, -0.7015, -1.0), (-0.5966, -0.5966, -1.0), (-0.7015, -0.4687, -1.0), (-0.7795, -0.3229, -1.0), (-0.8275, -0.1646, -1.0), (-0.8437, 0.0, -1.0), (-0.8275, 0.1646, -1.0), (-0.7795, 0.3229, -1.0), (-0.7015, 0.4687, -1.0), (-0.5966, 0.5966, -1.0), (-0.4687, 0.7015, -1.0), (-0.3229, 0.7795, -1.0), (-0.1646, 0.8275, -1.0), (0.0, 1.0, 0.7398), (0.1951, 0.9808, 0.7398), (0.3827, 0.9239, 0.7398), (0.5556, 0.8315, 0.7398), (0.7071, 0.7071, 0.7398), (0.8315, 0.5556, 0.7398), (0.9239, 0.3827, 0.7398), (0.9808, 0.1951, 0.7398), (1.0, 0.0, 0.7398), (0.9808, -0.1951, 0.7398), (0.9239, -0.3827, 0.7398), (0.8315, -0.5556, 0.7398), (0.7071, -0.7071, 0.7398), (0.5556, -0.8315, 0.7398), (0.3827, -0.9239, 0.7398), (0.1951, -0.9808, 0.7398), (0.0, -1.0, 0.7398), (-0.1951, -0.9808, 0.7398), (-0.3827, -0.9239, 0.7398), (-0.5556, -0.8315, 0.7398), (-0.7071, -0.7071, 0.7398), (-0.8315, -0.5556, 0.7398), (-0.9239, -0.3827, 0.7398), (-0.9808, -0.1951, 0.7398), (-1.0, 0.0, 0.7398), (-0.9808, 0.1951, 0.7398), (-0.9239, 0.3827, 0.7398), (-0.8315, 0.5556, 0.7398), (-0.7071, 0.7071, 0.7398), (-0.5556, 0.8315, 0.7398), (-0.3827, 0.9239, 0.7398), (-0.1951, 0.9808, 0.7398), (0.1951, 0.9808, -0.8351), (0.3827, 0.9239, -0.8351), (0.5556, 0.8315, -0.8351), (0.7071, 0.7071, -0.8351), (0.8315, 0.5556, -0.8351), (0.9239, 0.3827, -0.8351), (0.9808, 0.1951, -0.8351), (1.0, 0.0, -0.8351), (0.9808, -0.1951, -0.8351), (0.9239, -0.3827, -0.8351), (0.8315, -0.5556, -0.8351), (0.7071, -0.7071, -0.8351), (0.5556, -0.8315, -0.8351), (0.3827, -0.9239, -0.8351), (0.1951, -0.9808, -0.8351), (0.0, -1.0, -0.8351), (-0.1951, -0.9808, -0.8351), (-0.3827, -0.9239, -0.8351), (-0.5556, -0.8315, -0.8351), (-0.7071, -0.7071, -0.8351), (-0.8315, -0.5556, -0.8351), (-0.9239, -0.3827, -0.8351), (-0.9808, -0.1951, -0.8351), (-1.0, 0.0, -0.8351), (-0.9808, 0.1951, -0.8351), (-0.9239, 0.3827, -0.8351), (-0.8315, 0.5556, -0.8351), (-0.7071, 0.7071, -0.8351), (-0.5556, 0.8315, -0.8351), (-0.3827, 0.9239, -0.8351), (-0.1951, 0.9808, -0.8351), (0.0, 1.0, -0.8351)], [], [(192, 65, 64, 193), (193, 64, 66, 194), (194, 66, 67, 195), (195, 67, 68, 196), (196, 68, 69, 197), (197, 69, 70, 198), (198, 70, 71, 199), (199, 71, 72, 200), (200, 72, 73, 201), (201, 73, 74, 202), (202, 74, 75, 203), (203, 75, 76, 204), (204, 76, 77, 205), (205, 77, 78, 206), (206, 78, 79, 207), (207, 79, 80, 208), (208, 80, 81, 209), (209, 81, 82, 210), (210, 82, 83, 211), (211, 83, 84, 212), (212, 84, 85, 213), (213, 85, 86, 214), (214, 86, 87, 215), (215, 87, 88, 216), (216, 88, 89, 217), (217, 89, 90, 218), (218, 90, 91, 219), (219, 91, 92, 220), (220, 92, 93, 221), (221, 93, 94, 222), (3, 1, 63, 61, 59, 57, 55, 53, 51, 49, 47, 45, 43, 41, 39, 37, 35, 33, 31, 29, 27, 25, 23, 21, 19, 17, 15, 13, 11, 9, 7, 5), (222, 94, 95, 223), (223, 95, 65, 192), (0, 2, 4, 6, 8, 10, 12, 14, 16, 18, 20, 22, 24, 26, 28, 30, 32, 34, 36, 38, 40, 42, 44, 46, 48, 50, 52, 54, 56, 58, 60, 62), (129, 128, 64, 65), (128, 130, 66, 64), (130, 131, 67, 66), (131, 132, 68, 67), (132, 133, 69, 68), (133, 134, 70, 69), (134, 135, 71, 70), (135, 136, 72, 71), (136, 137, 73, 72), (137, 138, 74, 73), (138, 139, 75, 74), (139, 140, 76, 75), (140, 141, 77, 76), (141, 142, 78, 77), (142, 143, 79, 78), (143, 144, 80, 79), (144, 145, 81, 80), (145, 146, 82, 81), (146, 147, 83, 82), (147, 148, 84, 83), (148, 149, 85, 84), (149, 150, 86, 85), (150, 151, 87, 86), (151, 152, 88, 87), (152, 153, 89, 88), (153, 154, 90, 89), (154, 155, 91, 90), (155, 156, 92, 91), (156, 157, 93, 92), (157, 158, 94, 93), (158, 159, 95, 94), (159, 129, 65, 95), (161, 160, 96, 97), (162, 161, 97, 98), (163, 162, 98, 99), (164, 163, 99, 100), (165, 164, 100, 101), (166, 165, 101, 102), (167, 166, 102, 103), (168, 167, 103, 104), (169, 168, 104, 105), (170, 169, 105, 106), (171, 170, 106, 107), (172, 171, 107, 108), (173, 172, 108, 109), (174, 173, 109, 110), (175, 174, 110, 111), (176, 175, 111, 112), (177, 176, 112, 113), (178, 177, 113, 114), (179, 178, 114, 115), (180, 179, 115, 116), (181, 180, 116, 117), (182, 181, 117, 118), (183, 182, 118, 119), (184, 183, 119, 120), (185, 184, 120, 121), (186, 185, 121, 122), (187, 186, 122, 123), (188, 187, 123, 124), (189, 188, 124, 125), (190, 189, 125, 126), (191, 190, 126, 127), (160, 191, 127, 96), (1, 3, 128, 129), (3, 5, 130, 128), (5, 7, 131, 130), (7, 9, 132, 131), (9, 11, 133, 132), (11, 13, 134, 133), (13, 15, 135, 134), (15, 17, 136, 135), (17, 19, 137, 136), (19, 21, 138, 137), (21, 23, 139, 138), (23, 25, 140, 139), (25, 27, 141, 140), (27, 29, 142, 141), (29, 31, 143, 142), (31, 33, 144, 143), (33, 35, 145, 144), (35, 37, 146, 145), (37, 39, 147, 146), (39, 41, 148, 147), (41, 43, 149, 148), (43, 45, 150, 149), (45, 47, 151, 150), (47, 49, 152, 151), (49, 51, 153, 152), (51, 53, 154, 153), (53, 55, 155, 154), (55, 57, 156, 155), (57, 59, 157, 156), (59, 61, 158, 157), (61, 63, 159, 158), (63, 1, 129, 159), (2, 0, 160, 161), (4, 2, 161, 162), (6, 4, 162, 163), (8, 6, 163, 164), (10, 8, 164, 165), (12, 10, 165, 166), (14, 12, 166, 167), (16, 14, 167, 168), (18, 16, 168, 169), (20, 18, 169, 170), (22, 20, 170, 171), (24, 22, 171, 172), (26, 24, 172, 173), (28, 26, 173, 174), (30, 28, 174, 175), (32, 30, 175, 176), (34, 32, 176, 177), (36, 34, 177, 178), (38, 36, 178, 179), (40, 38, 179, 180), (42, 40, 180, 181), (44, 42, 181, 182), (46, 44, 182, 183), (48, 46, 183, 184), (50, 48, 184, 185), (52, 50, 185, 186), (54, 52, 186, 187), (56, 54, 187, 188), (58, 56, 188, 189), (60, 58, 189, 190), (62, 60, 190, 191), (0, 62, 191, 160), (254, 223, 192, 255), (253, 222, 223, 254), (252, 221, 222, 253), (251, 220, 221, 252), (250, 219, 220, 251), (249, 218, 219, 250), (248, 217, 218, 249), (247, 216, 217, 248), (246, 215, 216, 247), (245, 214, 215, 246), (244, 213, 214, 245), (243, 212, 213, 244), (242, 211, 212, 243), (241, 210, 211, 242), (240, 209, 210, 241), (239, 208, 209, 240), (238, 207, 208, 239), (237, 206, 207, 238), (236, 205, 206, 237), (235, 204, 205, 236), (234, 203, 204, 235), (233, 202, 203, 234), (232, 201, 202, 233), (231, 200, 201, 232), (230, 199, 200, 231), (229, 198, 199, 230), (228, 197, 198, 229), (227, 196, 197, 228), (226, 195, 196, 227), (225, 194, 195, 226), (224, 193, 194, 225), (255, 192, 193, 224), (96, 255, 224, 97), (97, 224, 225, 98), (98, 225, 226, 99), (99, 226, 227, 100), (100, 227, 228, 101), (101, 228, 229, 102), (102, 229, 230, 103), (103, 230, 231, 104), (104, 231, 232, 105), (105, 232, 233, 106), (106, 233, 234, 107), (107, 234, 235, 108), (108, 235, 236, 109), (109, 236, 237, 110), (110, 237, 238, 111), (111, 238, 239, 112), (112, 239, 240, 113), (113, 240, 241, 114), (114, 241, 242, 115), (115, 242, 243, 116), (116, 243, 244, 117), (117, 244, 245, 118), (118, 245, 246, 119), (119, 246, 247, 120), (120, 247, 248, 121), (121, 248, 249, 122), (122, 249, 250, 123), (123, 250, 251, 124), (124, 251, 252, 125), (125, 252, 253, 126), (126, 253, 254, 127), (127, 254, 255, 96)])
_uv = me_cylinder.uv_layers.new(name='UVMap')
_uv.uv.foreach_set('vector', [1.0, 0.9349, 1.0, 1.0, 0.9688, 1.0, 0.9688, 0.9349, 0.9688, 0.9349, 0.9688, 1.0, 0.9375, 1.0, 0.9375, 0.9349, 0.9375, 0.9349, 0.9375, 1.0, 0.9062, 1.0, 0.9062, 0.9349, 0.9062, 0.9349, 0.9062, 1.0, 0.875, 1.0, 0.875, 0.9349, 0.875, 0.9349, 0.875, 1.0, 0.8438, 1.0, 0.8438, 0.9349, 0.8438, 0.9349, 0.8438, 1.0, 0.8125, 1.0, 0.8125, 0.9349, 0.8125, 0.9349, 0.8125, 1.0, 0.7812, 1.0, 0.7812, 0.9349, 0.7812, 0.9349, 0.7812, 1.0, 0.75, 1.0, 0.75, 0.9349, 0.75, 0.9349, 0.75, 1.0, 0.7188, 1.0, 0.7188, 0.9349, 0.7188, 0.9349, 0.7188, 1.0, 0.6875, 1.0, 0.6875, 0.9349, 0.6875, 0.9349, 0.6875, 1.0, 0.6562, 1.0, 0.6562, 0.9349, 0.6562, 0.9349, 0.6562, 1.0, 0.625, 1.0, 0.625, 0.9349, 0.625, 0.9349, 0.625, 1.0, 0.5938, 1.0, 0.5938, 0.9349, 0.5938, 0.9349, 0.5938, 1.0, 0.5625, 1.0, 0.5625, 0.9349, 0.5625, 0.9349, 0.5625, 1.0, 0.5312, 1.0, 0.5312, 0.9349, 0.5312, 0.9349, 0.5312, 1.0, 0.5, 1.0, 0.5, 0.9349, 0.5, 0.9349, 0.5, 1.0, 0.4688, 1.0, 0.4688, 0.9349, 0.4688, 0.9349, 0.4688, 1.0, 0.4375, 1.0, 0.4375, 0.9349, 0.4375, 0.9349, 0.4375, 1.0, 0.4062, 1.0, 0.4062, 0.9349, 0.4062, 0.9349, 0.4062, 1.0, 0.375, 1.0, 0.375, 0.9349, 0.375, 0.9349, 0.375, 1.0, 0.3438, 1.0, 0.3438, 0.9349, 0.3438, 0.9349, 0.3438, 1.0, 0.3125, 1.0, 0.3125, 0.9349, 0.3125, 0.9349, 0.3125, 1.0, 0.2812, 1.0, 0.2812, 0.9349, 0.2812, 0.9349, 0.2812, 1.0, 0.25, 1.0, 0.25, 0.9349, 0.25, 0.9349, 0.25, 1.0, 0.2188, 1.0, 0.2188, 0.9349, 0.2188, 0.9349, 0.2188, 1.0, 0.1875, 1.0, 0.1875, 0.9349, 0.1875, 0.9349, 0.1875, 1.0, 0.1562, 1.0, 0.1562, 0.9349, 0.1562, 0.9349, 0.1562, 1.0, 0.125, 1.0, 0.125, 0.9349, 0.125, 0.9349, 0.125, 1.0, 0.09375, 1.0, 0.09375, 0.9349, 0.09375, 0.9349, 0.09375, 1.0, 0.0625, 1.0, 0.0625, 0.9349, 0.2721, 0.361, 0.25, 0.3632, 0.2279, 0.361, 0.2067, 0.3546, 0.1871, 0.3441, 0.17, 0.33, 0.1559, 0.3129, 0.1454, 0.2933, 0.139, 0.2721, 0.1368, 0.25, 0.139, 0.2279, 0.1454, 0.2067, 0.1559, 0.1871, 0.17, 0.17, 0.1871, 0.1559, 0.2067, 0.1454, 0.2279, 0.139, 0.25, 0.1368, 0.2721, 0.139, 0.2933, 0.1454, 0.3129, 0.1559, 0.33, 0.17, 0.3441, 0.1871, 0.3546, 0.2067, 0.361, 0.2279, 0.3632, 0.25, 0.361, 0.2721, 0.3546, 0.2933, 0.3441, 0.3129, 0.33, 0.33, 0.3129, 0.3441, 0.2933, 0.3546, 0.0625, 0.9349, 0.0625, 1.0, 0.03125, 1.0, 0.03125, 0.9349, 0.03125, 0.9349, 0.03125, 1.0, 0.0, 1.0, 0.0, 0.9349, 0.75, 0.374, 0.7742, 0.3716, 0.7974, 0.3645, 0.8189, 0.3531, 0.8376, 0.3376, 0.8531, 0.3189, 0.8645, 0.2974, 0.8716, 0.2742, 0.874, 0.25, 0.8716, 0.2258, 0.8645, 0.2026, 0.8531, 0.1811, 0.8376, 0.1624, 0.8189, 0.1469, 0.7974, 0.1355, 0.7742, 0.1284, 0.75, 0.126, 0.7258, 0.1284, 0.7026, 0.1355, 0.6811, 0.1469, 0.6624, 0.1624, 0.6469, 0.1811, 0.6355, 0.2026, 0.6284, 0.2258, 0.626, 0.25, 0.6284, 0.2742, 0.6355, 0.2974, 0.6469, 0.3189, 0.6624, 0.3376, 0.6811, 0.3531, 0.7026, 0.3645, 0.7258, 0.3716, 0.25, 0.4396, 0.287, 0.436, 0.2968, 0.4854, 0.25, 0.49, 0.287, 0.436, 0.3226, 0.4252, 0.3418, 0.4717, 0.2968, 0.4854, 0.3226, 0.4252, 0.3554, 0.4077, 0.3833, 0.4496, 0.3418, 0.4717, 0.3554, 0.4077, 0.3841, 0.3841, 0.4197, 0.4197, 0.3833, 0.4496, 0.3841, 0.3841, 0.4077, 0.3554, 0.4496, 0.3833, 0.4197, 0.4197, 0.4077, 0.3554, 0.4252, 0.3226, 0.4717, 0.3418, 0.4496, 0.3833, 0.4252, 0.3226, 0.436, 0.287, 0.4854, 0.2968, 0.4717, 0.3418, 0.436, 0.287, 0.4396, 0.25, 0.49, 0.25, 0.4854, 0.2968, 0.4396, 0.25, 0.436, 0.213, 0.4854, 0.2032, 0.49, 0.25, 0.436, 0.213, 0.4252, 0.1774, 0.4717, 0.1582, 0.4854, 0.2032, 0.4252, 0.1774, 0.4077, 0.1446, 0.4496, 0.1167, 0.4717, 0.1582, 0.4077, 0.1446, 0.3841, 0.1159, 0.4197, 0.08029, 0.4496, 0.1167, 0.3841, 0.1159, 0.3554, 0.09232, 0.3833, 0.05045, 0.4197, 0.08029, 0.3554, 0.09232, 0.3226, 0.07479, 0.3418, 0.02827, 0.3833, 0.05045, 0.3226, 0.07479, 0.287, 0.064, 0.2968, 0.01461, 0.3418, 0.02827, 0.287, 0.064, 0.25, 0.06036, 0.25, 0.01, 0.2968, 0.01461, 0.25, 0.06036, 0.213, 0.064, 0.2032, 0.01461, 0.25, 0.01, 0.213, 0.064, 0.1774, 0.07479, 0.1582, 0.02827, 0.2032, 0.01461, 0.1774, 0.07479, 0.1446, 0.09232, 0.1167, 0.05045, 0.1582, 0.02827, 0.1446, 0.09232, 0.1159, 0.1159, 0.08029, 0.08029, 0.1167, 0.05045, 0.1159, 0.1159, 0.09232, 0.1446, 0.05045, 0.1167, 0.08029, 0.08029, 0.09232, 0.1446, 0.07479, 0.1774, 0.02827, 0.1582, 0.05045, 0.1167, 0.07479, 0.1774, 0.064, 0.213, 0.01461, 0.2032, 0.02827, 0.1582, 0.064, 0.213, 0.06036, 0.25, 0.01, 0.25, 0.01461, 0.2032, 0.06036, 0.25, 0.064, 0.287, 0.01461, 0.2968, 0.01, 0.25, 0.064, 0.287, 0.07479, 0.3226, 0.02827, 0.3418, 0.01461, 0.2968, 0.07479, 0.3226, 0.09232, 0.3554, 0.05045, 0.3833, 0.02827, 0.3418, 0.09232, 0.3554, 0.1159, 0.3841, 0.08029, 0.4197, 0.05045, 0.3833, 0.1159, 0.3841, 0.1446, 0.4077, 0.1167, 0.4496, 0.08029, 0.4197, 0.1446, 0.4077, 0.1774, 0.4252, 0.1582, 0.4717, 0.1167, 0.4496, 0.1774, 0.4252, 0.213, 0.436, 0.2032, 0.4854, 0.1582, 0.4717, 0.213, 0.436, 0.25, 0.4396, 0.25, 0.49, 0.2032, 0.4854, 0.7895, 0.4486, 0.75, 0.4525, 0.75, 0.49, 0.7968, 0.4854, 0.8275, 0.4371, 0.7895, 0.4486, 0.7968, 0.4854, 0.8418, 0.4717, 0.8625, 0.4184, 0.8275, 0.4371, 0.8418, 0.4717, 0.8833, 0.4496, 0.8932, 0.3932, 0.8625, 0.4184, 0.8833, 0.4496, 0.9197, 0.4197, 0.9184, 0.3625, 0.8932, 0.3932, 0.9197, 0.4197, 0.9496, 0.3833, 0.9371, 0.3275, 0.9184, 0.3625, 0.9496, 0.3833, 0.9717, 0.3418, 0.9486, 0.2895, 0.9371, 0.3275, 0.9717, 0.3418, 0.9854, 0.2968, 0.9525, 0.25, 0.9486, 0.2895, 0.9854, 0.2968, 0.99, 0.25, 0.9486, 0.2105, 0.9525, 0.25, 0.99, 0.25, 0.9854, 0.2032, 0.9371, 0.1725, 0.9486, 0.2105, 0.9854, 0.2032, 0.9717, 0.1582, 0.9184, 0.1375, 0.9371, 0.1725, 0.9717, 0.1582, 0.9496, 0.1167, 0.8932, 0.1068, 0.9184, 0.1375, 0.9496, 0.1167, 0.9197, 0.08029, 0.8625, 0.08164, 0.8932, 0.1068, 0.9197, 0.08029, 0.8833, 0.05045, 0.8275, 0.06293, 0.8625, 0.08164, 0.8833, 0.05045, 0.8418, 0.02827, 0.7895, 0.0514, 0.8275, 0.06293, 0.8418, 0.02827, 0.7968, 0.01461, 0.75, 0.04751, 0.7895, 0.0514, 0.7968, 0.01461, 0.75, 0.01, 0.7105, 0.0514, 0.75, 0.04751, 0.75, 0.01, 0.7032, 0.01461, 0.6725, 0.06293, 0.7105, 0.0514, 0.7032, 0.01461, 0.6582, 0.02827, 0.6375, 0.08164, 0.6725, 0.06293, 0.6582, 0.02827, 0.6167, 0.05045, 0.6068, 0.1068, 0.6375, 0.08164, 0.6167, 0.05045, 0.5803, 0.08029, 0.5816, 0.1375, 0.6068, 0.1068, 0.5803, 0.08029, 0.5504, 0.1167, 0.5629, 0.1725, 0.5816, 0.1375, 0.5504, 0.1167, 0.5283, 0.1582, 0.5514, 0.2105, 0.5629, 0.1725, 0.5283, 0.1582, 0.5146, 0.2032, 0.5475, 0.25, 0.5514, 0.2105, 0.5146, 0.2032, 0.51, 0.25, 0.5514, 0.2895, 0.5475, 0.25, 0.51, 0.25, 0.5146, 0.2968, 0.5629, 0.3275, 0.5514, 0.2895, 0.5146, 0.2968, 0.5283, 0.3418, 0.5816, 0.3625, 0.5629, 0.3275, 0.5283, 0.3418, 0.5504, 0.3833, 0.6068, 0.3932, 0.5816, 0.3625, 0.5504, 0.3833, 0.5803, 0.4197, 0.6375, 0.4184, 0.6068, 0.3932, 0.5803, 0.4197, 0.6167, 0.4496, 0.6725, 0.4371, 0.6375, 0.4184, 0.6167, 0.4496, 0.6582, 0.4717, 0.7105, 0.4486, 0.6725, 0.4371, 0.6582, 0.4717, 0.7032, 0.4854, 0.75, 0.4525, 0.7105, 0.4486, 0.7032, 0.4854, 0.75, 0.49, 0.25, 0.3632, 0.2721, 0.361, 0.287, 0.436, 0.25, 0.4396, 0.2721, 0.361, 0.2933, 0.3546, 0.3226, 0.4252, 0.287, 0.436, 0.2933, 0.3546, 0.3129, 0.3441, 0.3554, 0.4077, 0.3226, 0.4252, 0.3129, 0.3441, 0.33, 0.33, 0.3841, 0.3841, 0.3554, 0.4077, 0.33, 0.33, 0.3441, 0.3129, 0.4077, 0.3554, 0.3841, 0.3841, 0.3441, 0.3129, 0.3546, 0.2933, 0.4252, 0.3226, 0.4077, 0.3554, 0.3546, 0.2933, 0.361, 0.2721, 0.436, 0.287, 0.4252, 0.3226, 0.361, 0.2721, 0.3632, 0.25, 0.4396, 0.25, 0.436, 0.287, 0.3632, 0.25, 0.361, 0.2279, 0.436, 0.213, 0.4396, 0.25, 0.361, 0.2279, 0.3546, 0.2067, 0.4252, 0.1774, 0.436, 0.213, 0.3546, 0.2067, 0.3441, 0.1871, 0.4077, 0.1446, 0.4252, 0.1774, 0.3441, 0.1871, 0.33, 0.17, 0.3841, 0.1159, 0.4077, 0.1446, 0.33, 0.17, 0.3129, 0.1559, 0.3554, 0.09232, 0.3841, 0.1159, 0.3129, 0.1559, 0.2933, 0.1454, 0.3226, 0.07479, 0.3554, 0.09232, 0.2933, 0.1454, 0.2721, 0.139, 0.287, 0.064, 0.3226, 0.07479, 0.2721, 0.139, 0.25, 0.1368, 0.25, 0.06036, 0.287, 0.064, 0.25, 0.1368, 0.2279, 0.139, 0.213, 0.064, 0.25, 0.06036, 0.2279, 0.139, 0.2067, 0.1454, 0.1774, 0.07479, 0.213, 0.064, 0.2067, 0.1454, 0.1871, 0.1559, 0.1446, 0.09232, 0.1774, 0.07479, 0.1871, 0.1559, 0.17, 0.17, 0.1159, 0.1159, 0.1446, 0.09232, 0.17, 0.17, 0.1559, 0.1871, 0.09232, 0.1446, 0.1159, 0.1159, 0.1559, 0.1871, 0.1454, 0.2067, 0.07479, 0.1774, 0.09232, 0.1446, 0.1454, 0.2067, 0.139, 0.2279, 0.064, 0.213, 0.07479, 0.1774, 0.139, 0.2279, 0.1368, 0.25, 0.06036, 0.25, 0.064, 0.213, 0.1368, 0.25, 0.139, 0.2721, 0.064, 0.287, 0.06036, 0.25, 0.139, 0.2721, 0.1454, 0.2933, 0.07479, 0.3226, 0.064, 0.287, 0.1454, 0.2933, 0.1559, 0.3129, 0.09232, 0.3554, 0.07479, 0.3226, 0.1559, 0.3129, 0.17, 0.33, 0.1159, 0.3841, 0.09232, 0.3554, 0.17, 0.33, 0.1871, 0.3441, 0.1446, 0.4077, 0.1159, 0.3841, 0.1871, 0.3441, 0.2067, 0.3546, 0.1774, 0.4252, 0.1446, 0.4077, 0.2067, 0.3546, 0.2279, 0.361, 0.213, 0.436, 0.1774, 0.4252, 0.2279, 0.361, 0.25, 0.3632, 0.25, 0.4396, 0.213, 0.436, 0.7742, 0.3716, 0.75, 0.374, 0.75, 0.4525, 0.7895, 0.4486, 0.7974, 0.3645, 0.7742, 0.3716, 0.7895, 0.4486, 0.8275, 0.4371, 0.8189, 0.3531, 0.7974, 0.3645, 0.8275, 0.4371, 0.8625, 0.4184, 0.8376, 0.3376, 0.8189, 0.3531, 0.8625, 0.4184, 0.8932, 0.3932, 0.8531, 0.3189, 0.8376, 0.3376, 0.8932, 0.3932, 0.9184, 0.3625, 0.8645, 0.2974, 0.8531, 0.3189, 0.9184, 0.3625, 0.9371, 0.3275, 0.8716, 0.2742, 0.8645, 0.2974, 0.9371, 0.3275, 0.9486, 0.2895, 0.874, 0.25, 0.8716, 0.2742, 0.9486, 0.2895, 0.9525, 0.25, 0.8716, 0.2258, 0.874, 0.25, 0.9525, 0.25, 0.9486, 0.2105, 0.8645, 0.2026, 0.8716, 0.2258, 0.9486, 0.2105, 0.9371, 0.1725, 0.8531, 0.1811, 0.8645, 0.2026, 0.9371, 0.1725, 0.9184, 0.1375, 0.8376, 0.1624, 0.8531, 0.1811, 0.9184, 0.1375, 0.8932, 0.1068, 0.8189, 0.1469, 0.8376, 0.1624, 0.8932, 0.1068, 0.8625, 0.08164, 0.7974, 0.1355, 0.8189, 0.1469, 0.8625, 0.08164, 0.8275, 0.06293, 0.7742, 0.1284, 0.7974, 0.1355, 0.8275, 0.06293, 0.7895, 0.0514, 0.75, 0.126, 0.7742, 0.1284, 0.7895, 0.0514, 0.75, 0.04751, 0.7258, 0.1284, 0.75, 0.126, 0.75, 0.04751, 0.7105, 0.0514, 0.7026, 0.1355, 0.7258, 0.1284, 0.7105, 0.0514, 0.6725, 0.06293, 0.6811, 0.1469, 0.7026, 0.1355, 0.6725, 0.06293, 0.6375, 0.08164, 0.6624, 0.1624, 0.6811, 0.1469, 0.6375, 0.08164, 0.6068, 0.1068, 0.6469, 0.1811, 0.6624, 0.1624, 0.6068, 0.1068, 0.5816, 0.1375, 0.6355, 0.2026, 0.6469, 0.1811, 0.5816, 0.1375, 0.5629, 0.1725, 0.6284, 0.2258, 0.6355, 0.2026, 0.5629, 0.1725, 0.5514, 0.2105, 0.626, 0.25, 0.6284, 0.2258, 0.5514, 0.2105, 0.5475, 0.25, 0.6284, 0.2742, 0.626, 0.25, 0.5475, 0.25, 0.5514, 0.2895, 0.6355, 0.2974, 0.6284, 0.2742, 0.5514, 0.2895, 0.5629, 0.3275, 0.6469, 0.3189, 0.6355, 0.2974, 0.5629, 0.3275, 0.5816, 0.3625, 0.6624, 0.3376, 0.6469, 0.3189, 0.5816, 0.3625, 0.6068, 0.3932, 0.6811, 0.3531, 0.6624, 0.3376, 0.6068, 0.3932, 0.6375, 0.4184, 0.7026, 0.3645, 0.6811, 0.3531, 0.6375, 0.4184, 0.6725, 0.4371, 0.7258, 0.3716, 0.7026, 0.3645, 0.6725, 0.4371, 0.7105, 0.4486, 0.75, 0.374, 0.7258, 0.3716, 0.7105, 0.4486, 0.75, 0.4525, 0.03125, 0.5412, 0.03125, 0.9349, 0.0, 0.9349, 0.0, 0.5412, 0.0625, 0.5412, 0.0625, 0.9349, 0.03125, 0.9349, 0.03125, 0.5412, 0.09375, 0.5412, 0.09375, 0.9349, 0.0625, 0.9349, 0.0625, 0.5412, 0.125, 0.5412, 0.125, 0.9349, 0.09375, 0.9349, 0.09375, 0.5412, 0.1562, 0.5412, 0.1562, 0.9349, 0.125, 0.9349, 0.125, 0.5412, 0.1875, 0.5412, 0.1875, 0.9349, 0.1562, 0.9349, 0.1562, 0.5412, 0.2188, 0.5412, 0.2188, 0.9349, 0.1875, 0.9349, 0.1875, 0.5412, 0.25, 0.5412, 0.25, 0.9349, 0.2188, 0.9349, 0.2188, 0.5412, 0.2812, 0.5412, 0.2812, 0.9349, 0.25, 0.9349, 0.25, 0.5412, 0.3125, 0.5412, 0.3125, 0.9349, 0.2812, 0.9349, 0.2812, 0.5412, 0.3438, 0.5412, 0.3438, 0.9349, 0.3125, 0.9349, 0.3125, 0.5412, 0.375, 0.5412, 0.375, 0.9349, 0.3438, 0.9349, 0.3438, 0.5412, 0.4062, 0.5412, 0.4062, 0.9349, 0.375, 0.9349, 0.375, 0.5412, 0.4375, 0.5412, 0.4375, 0.9349, 0.4062, 0.9349, 0.4062, 0.5412, 0.4688, 0.5412, 0.4688, 0.9349, 0.4375, 0.9349, 0.4375, 0.5412, 0.5, 0.5412, 0.5, 0.9349, 0.4688, 0.9349, 0.4688, 0.5412, 0.5312, 0.5412, 0.5312, 0.9349, 0.5, 0.9349, 0.5, 0.5412, 0.5625, 0.5412, 0.5625, 0.9349, 0.5312, 0.9349, 0.5312, 0.5412, 0.5938, 0.5412, 0.5938, 0.9349, 0.5625, 0.9349, 0.5625, 0.5412, 0.625, 0.5412, 0.625, 0.9349, 0.5938, 0.9349, 0.5938, 0.5412, 0.6562, 0.5412, 0.6562, 0.9349, 0.625, 0.9349, 0.625, 0.5412, 0.6875, 0.5412, 0.6875, 0.9349, 0.6562, 0.9349, 0.6562, 0.5412, 0.7188, 0.5412, 0.7188, 0.9349, 0.6875, 0.9349, 0.6875, 0.5412, 0.75, 0.5412, 0.75, 0.9349, 0.7188, 0.9349, 0.7188, 0.5412, 0.7812, 0.5412, 0.7812, 0.9349, 0.75, 0.9349, 0.75, 0.5412, 0.8125, 0.5412, 0.8125, 0.9349, 0.7812, 0.9349, 0.7812, 0.5412, 0.8438, 0.5412, 0.8438, 0.9349, 0.8125, 0.9349, 0.8125, 0.5412, 0.875, 0.5412, 0.875, 0.9349, 0.8438, 0.9349, 0.8438, 0.5412, 0.9062, 0.5412, 0.9062, 0.9349, 0.875, 0.9349, 0.875, 0.5412, 0.9375, 0.5412, 0.9375, 0.9349, 0.9062, 0.9349, 0.9062, 0.5412, 0.9688, 0.5412, 0.9688, 0.9349, 0.9375, 0.9349, 0.9375, 0.5412, 1.0, 0.5412, 1.0, 0.9349, 0.9688, 0.9349, 0.9688, 0.5412, 1.0, 0.5, 1.0, 0.5412, 0.9688, 0.5412, 0.9688, 0.5, 0.9688, 0.5, 0.9688, 0.5412, 0.9375, 0.5412, 0.9375, 0.5, 0.9375, 0.5, 0.9375, 0.5412, 0.9062, 0.5412, 0.9062, 0.5, 0.9062, 0.5, 0.9062, 0.5412, 0.875, 0.5412, 0.875, 0.5, 0.875, 0.5, 0.875, 0.5412, 0.8438, 0.5412, 0.8438, 0.5, 0.8438, 0.5, 0.8438, 0.5412, 0.8125, 0.5412, 0.8125, 0.5, 0.8125, 0.5, 0.8125, 0.5412, 0.7812, 0.5412, 0.7812, 0.5, 0.7812, 0.5, 0.7812, 0.5412, 0.75, 0.5412, 0.75, 0.5, 0.75, 0.5, 0.75, 0.5412, 0.7188, 0.5412, 0.7188, 0.5, 0.7188, 0.5, 0.7188, 0.5412, 0.6875, 0.5412, 0.6875, 0.5, 0.6875, 0.5, 0.6875, 0.5412, 0.6562, 0.5412, 0.6562, 0.5, 0.6562, 0.5, 0.6562, 0.5412, 0.625, 0.5412, 0.625, 0.5, 0.625, 0.5, 0.625, 0.5412, 0.5938, 0.5412, 0.5938, 0.5, 0.5938, 0.5, 0.5938, 0.5412, 0.5625, 0.5412, 0.5625, 0.5, 0.5625, 0.5, 0.5625, 0.5412, 0.5312, 0.5412, 0.5312, 0.5, 0.5312, 0.5, 0.5312, 0.5412, 0.5, 0.5412, 0.5, 0.5, 0.5, 0.5, 0.5, 0.5412, 0.4688, 0.5412, 0.4688, 0.5, 0.4688, 0.5, 0.4688, 0.5412, 0.4375, 0.5412, 0.4375, 0.5, 0.4375, 0.5, 0.4375, 0.5412, 0.4062, 0.5412, 0.4062, 0.5, 0.4062, 0.5, 0.4062, 0.5412, 0.375, 0.5412, 0.375, 0.5, 0.375, 0.5, 0.375, 0.5412, 0.3438, 0.5412, 0.3438, 0.5, 0.3438, 0.5, 0.3438, 0.5412, 0.3125, 0.5412, 0.3125, 0.5, 0.3125, 0.5, 0.3125, 0.5412, 0.2812, 0.5412, 0.2812, 0.5, 0.2812, 0.5, 0.2812, 0.5412, 0.25, 0.5412, 0.25, 0.5, 0.25, 0.5, 0.25, 0.5412, 0.2188, 0.5412, 0.2188, 0.5, 0.2188, 0.5, 0.2188, 0.5412, 0.1875, 0.5412, 0.1875, 0.5, 0.1875, 0.5, 0.1875, 0.5412, 0.1562, 0.5412, 0.1562, 0.5, 0.1562, 0.5, 0.1562, 0.5412, 0.125, 0.5412, 0.125, 0.5, 0.125, 0.5, 0.125, 0.5412, 0.09375, 0.5412, 0.09375, 0.5, 0.09375, 0.5, 0.09375, 0.5412, 0.0625, 0.5412, 0.0625, 0.5, 0.0625, 0.5, 0.0625, 0.5412, 0.03125, 0.5412, 0.03125, 0.5, 0.03125, 0.5, 0.03125, 0.5412, 0.0, 0.5412, 0.0, 0.5])
me_cylinder.update()
me_cylinder_001 = bpy.data.meshes.new('Cylinder.001')
me_cylinder_001.from_pydata([(0.0, 0.5165, -1.0), (0.0, 0.4716, 1.0), (0.1008, 0.5065, -1.0), (0.09201, 0.4626, 1.0), (0.1976, 0.4772, -1.0), (0.1805, 0.4357, 1.0), (0.2869, 0.4294, -1.0), (0.262, 0.3921, 1.0), (0.3652, 0.3652, -1.0), (0.3335, 0.3335, 1.0), (0.4294, 0.2869, -1.0), (0.3921, 0.262, 1.0), (0.4772, 0.1976, -1.0), (0.4357, 0.1805, 1.0), (0.5065, 0.1008, -1.0), (0.4626, 0.09201, 1.0), (0.5165, 0.0, -1.0), (0.4716, 0.0, 1.0), (0.5065, -0.1008, -1.0), (0.4626, -0.09201, 1.0), (0.4772, -0.1976, -1.0), (0.4357, -0.1805, 1.0), (0.4294, -0.2869, -1.0), (0.3921, -0.262, 1.0), (0.3652, -0.3652, -1.0), (0.3335, -0.3335, 1.0), (0.2869, -0.4294, -1.0), (0.262, -0.3921, 1.0), (0.1976, -0.4772, -1.0), (0.1805, -0.4357, 1.0), (0.1008, -0.5065, -1.0), (0.09201, -0.4626, 1.0), (0.0, -0.5165, -1.0), (0.0, -0.4716, 1.0), (-0.1008, -0.5065, -1.0), (-0.09201, -0.4626, 1.0), (-0.1976, -0.4772, -1.0), (-0.1805, -0.4357, 1.0), (-0.2869, -0.4294, -1.0), (-0.262, -0.3921, 1.0), (-0.3652, -0.3652, -1.0), (-0.3335, -0.3335, 1.0), (-0.4294, -0.2869, -1.0), (-0.3921, -0.262, 1.0), (-0.4772, -0.1976, -1.0), (-0.4357, -0.1805, 1.0), (-0.5065, -0.1008, -1.0), (-0.4626, -0.09201, 1.0), (-0.5165, 0.0, -1.0), (-0.4716, 0.0, 1.0), (-0.5065, 0.1008, -1.0), (-0.4626, 0.09201, 1.0), (-0.4772, 0.1976, -1.0), (-0.4357, 0.1805, 1.0), (-0.4294, 0.2869, -1.0), (-0.3921, 0.262, 1.0), (-0.3652, 0.3652, -1.0), (-0.3335, 0.3335, 1.0), (-0.2869, 0.4294, -1.0), (-0.262, 0.3921, 1.0), (-0.1976, 0.4772, -1.0), (-0.1805, 0.4357, 1.0), (-0.1008, 0.5065, -1.0), (-0.09201, 0.4626, 1.0), (0.1951, 0.9808, 1.0), (0.0, 1.0, 1.0), (0.3827, 0.9239, 1.0), (0.5556, 0.8315, 1.0), (0.7071, 0.7071, 1.0), (0.8315, 0.5556, 1.0), (0.9239, 0.3827, 1.0), (0.9808, 0.1951, 1.0), (1.0, 0.0, 1.0), (0.9808, -0.1951, 1.0), (0.9239, -0.3827, 1.0), (0.8315, -0.5556, 1.0), (0.7071, -0.7071, 1.0), (0.5556, -0.8315, 1.0), (0.3827, -0.9239, 1.0), (0.1951, -0.9808, 1.0), (0.0, -1.0, 1.0), (-0.1951, -0.9808, 1.0), (-0.3827, -0.9239, 1.0), (-0.5556, -0.8315, 1.0), (-0.7071, -0.7071, 1.0), (-0.8315, -0.5556, 1.0), (-0.9239, -0.3827, 1.0), (-0.9808, -0.1951, 1.0), (-1.0, 0.0, 1.0), (-0.9808, 0.1951, 1.0), (-0.9239, 0.3827, 1.0), (-0.8315, 0.5556, 1.0), (-0.7071, 0.7071, 1.0), (-0.5556, 0.8315, 1.0), (-0.3827, 0.9239, 1.0), (-0.1951, 0.9808, 1.0), (0.0, 1.0, -1.0), (0.1951, 0.9808, -1.0), (0.3827, 0.9239, -1.0), (0.5556, 0.8315, -1.0), (0.7071, 0.7071, -1.0), (0.8315, 0.5556, -1.0), (0.9239, 0.3827, -1.0), (0.9808, 0.1951, -1.0), (1.0, 0.0, -1.0), (0.9808, -0.1951, -1.0), (0.9239, -0.3827, -1.0), (0.8315, -0.5556, -1.0), (0.7071, -0.7071, -1.0), (0.5556, -0.8315, -1.0), (0.3827, -0.9239, -1.0), (0.1951, -0.9808, -1.0), (0.0, -1.0, -1.0), (-0.1951, -0.9808, -1.0), (-0.3827, -0.9239, -1.0), (-0.5556, -0.8315, -1.0), (-0.7071, -0.7071, -1.0), (-0.8315, -0.5556, -1.0), (-0.9239, -0.3827, -1.0), (-0.9808, -0.1951, -1.0), (-1.0, 0.0, -1.0), (-0.9808, 0.1951, -1.0), (-0.9239, 0.3827, -1.0), (-0.8315, 0.5556, -1.0), (-0.7071, 0.7071, -1.0), (-0.5556, 0.8315, -1.0), (-0.3827, 0.9239, -1.0), (-0.1951, 0.9808, -1.0), (0.1542, 0.775, 1.0), (0.0, 0.7902, 1.0), (0.3024, 0.73, 1.0), (0.439, 0.657, 1.0), (0.5587, 0.5587, 1.0), (0.657, 0.439, 1.0), (0.73, 0.3024, 1.0), (0.775, 0.1542, 1.0), (0.7902, 0.0, 1.0), (0.775, -0.1542, 1.0), (0.73, -0.3024, 1.0), (0.657, -0.439, 1.0), (0.5587, -0.5587, 1.0), (0.439, -0.657, 1.0), (0.3024, -0.73, 1.0), (0.1542, -0.775, 1.0), (0.0, -0.7902, 1.0), (-0.1542, -0.775, 1.0), (-0.3024, -0.73, 1.0), (-0.439, -0.657, 1.0), (-0.5587, -0.5587, 1.0), (-0.657, -0.439, 1.0), (-0.73, -0.3024, 1.0), (-0.775, -0.1542, 1.0), (-0.7902, 0.0, 1.0), (-0.775, 0.1542, 1.0), (-0.73, 0.3024, 1.0), (-0.657, 0.439, 1.0), (-0.5587, 0.5587, 1.0), (-0.439, 0.657, 1.0), (-0.3024, 0.73, 1.0), (-0.1542, 0.775, 1.0), (0.0, 0.8437, -1.0), (0.1646, 0.8275, -1.0), (0.3229, 0.7795, -1.0), (0.4687, 0.7015, -1.0), (0.5966, 0.5966, -1.0), (0.7015, 0.4687, -1.0), (0.7795, 0.3229, -1.0), (0.8275, 0.1646, -1.0), (0.8437, 0.0, -1.0), (0.8275, -0.1646, -1.0), (0.7795, -0.3229, -1.0), (0.7015, -0.4687, -1.0), (0.5966, -0.5966, -1.0), (0.4687, -0.7015, -1.0), (0.3229, -0.7795, -1.0), (0.1646, -0.8275, -1.0), (0.0, -0.8437, -1.0), (-0.1646, -0.8275, -1.0), (-0.3229, -0.7795, -1.0), (-0.4687, -0.7015, -1.0), (-0.5966, -0.5966, -1.0), (-0.7015, -0.4687, -1.0), (-0.7795, -0.3229, -1.0), (-0.8275, -0.1646, -1.0), (-0.8437, 0.0, -1.0), (-0.8275, 0.1646, -1.0), (-0.7795, 0.3229, -1.0), (-0.7015, 0.4687, -1.0), (-0.5966, 0.5966, -1.0), (-0.4687, 0.7015, -1.0), (-0.3229, 0.7795, -1.0), (-0.1646, 0.8275, -1.0), (0.0, 1.0, 0.7398), (0.1951, 0.9808, 0.7398), (0.3827, 0.9239, 0.7398), (0.5556, 0.8315, 0.7398), (0.7071, 0.7071, 0.7398), (0.8315, 0.5556, 0.7398), (0.9239, 0.3827, 0.7398), (0.9808, 0.1951, 0.7398), (1.0, 0.0, 0.7398), (0.9808, -0.1951, 0.7398), (0.9239, -0.3827, 0.7398), (0.8315, -0.5556, 0.7398), (0.7071, -0.7071, 0.7398), (0.5556, -0.8315, 0.7398), (0.3827, -0.9239, 0.7398), (0.1951, -0.9808, 0.7398), (0.0, -1.0, 0.7398), (-0.1951, -0.9808, 0.7398), (-0.3827, -0.9239, 0.7398), (-0.5556, -0.8315, 0.7398), (-0.7071, -0.7071, 0.7398), (-0.8315, -0.5556, 0.7398), (-0.9239, -0.3827, 0.7398), (-0.9808, -0.1951, 0.7398), (-1.0, 0.0, 0.7398), (-0.9808, 0.1951, 0.7398), (-0.9239, 0.3827, 0.7398), (-0.8315, 0.5556, 0.7398), (-0.7071, 0.7071, 0.7398), (-0.5556, 0.8315, 0.7398), (-0.3827, 0.9239, 0.7398), (-0.1951, 0.9808, 0.7398), (0.1951, 0.9808, -0.8351), (0.3827, 0.9239, -0.8351), (0.5556, 0.8315, -0.8351), (0.7071, 0.7071, -0.8351), (0.8315, 0.5556, -0.8351), (0.9239, 0.3827, -0.8351), (0.9808, 0.1951, -0.8351), (1.0, 0.0, -0.8351), (0.9808, -0.1951, -0.8351), (0.9239, -0.3827, -0.8351), (0.8315, -0.5556, -0.8351), (0.7071, -0.7071, -0.8351), (0.5556, -0.8315, -0.8351), (0.3827, -0.9239, -0.8351), (0.1951, -0.9808, -0.8351), (0.0, -1.0, -0.8351), (-0.1951, -0.9808, -0.8351), (-0.3827, -0.9239, -0.8351), (-0.5556, -0.8315, -0.8351), (-0.7071, -0.7071, -0.8351), (-0.8315, -0.5556, -0.8351), (-0.9239, -0.3827, -0.8351), (-0.9808, -0.1951, -0.8351), (-1.0, 0.0, -0.8351), (-0.9808, 0.1951, -0.8351), (-0.9239, 0.3827, -0.8351), (-0.8315, 0.5556, -0.8351), (-0.7071, 0.7071, -0.8351), (-0.5556, 0.8315, -0.8351), (-0.3827, 0.9239, -0.8351), (-0.1951, 0.9808, -0.8351), (0.0, 1.0, -0.8351)], [], [(192, 65, 64, 193), (193, 64, 66, 194), (194, 66, 67, 195), (195, 67, 68, 196), (196, 68, 69, 197), (197, 69, 70, 198), (198, 70, 71, 199), (199, 71, 72, 200), (200, 72, 73, 201), (201, 73, 74, 202), (202, 74, 75, 203), (203, 75, 76, 204), (204, 76, 77, 205), (205, 77, 78, 206), (206, 78, 79, 207), (207, 79, 80, 208), (208, 80, 81, 209), (209, 81, 82, 210), (210, 82, 83, 211), (211, 83, 84, 212), (212, 84, 85, 213), (213, 85, 86, 214), (214, 86, 87, 215), (215, 87, 88, 216), (216, 88, 89, 217), (217, 89, 90, 218), (218, 90, 91, 219), (219, 91, 92, 220), (220, 92, 93, 221), (221, 93, 94, 222), (3, 1, 63, 61, 59, 57, 55, 53, 51, 49, 47, 45, 43, 41, 39, 37, 35, 33, 31, 29, 27, 25, 23, 21, 19, 17, 15, 13, 11, 9, 7, 5), (222, 94, 95, 223), (223, 95, 65, 192), (0, 2, 4, 6, 8, 10, 12, 14, 16, 18, 20, 22, 24, 26, 28, 30, 32, 34, 36, 38, 40, 42, 44, 46, 48, 50, 52, 54, 56, 58, 60, 62), (129, 128, 64, 65), (128, 130, 66, 64), (130, 131, 67, 66), (131, 132, 68, 67), (132, 133, 69, 68), (133, 134, 70, 69), (134, 135, 71, 70), (135, 136, 72, 71), (136, 137, 73, 72), (137, 138, 74, 73), (138, 139, 75, 74), (139, 140, 76, 75), (140, 141, 77, 76), (141, 142, 78, 77), (142, 143, 79, 78), (143, 144, 80, 79), (144, 145, 81, 80), (145, 146, 82, 81), (146, 147, 83, 82), (147, 148, 84, 83), (148, 149, 85, 84), (149, 150, 86, 85), (150, 151, 87, 86), (151, 152, 88, 87), (152, 153, 89, 88), (153, 154, 90, 89), (154, 155, 91, 90), (155, 156, 92, 91), (156, 157, 93, 92), (157, 158, 94, 93), (158, 159, 95, 94), (159, 129, 65, 95), (161, 160, 96, 97), (162, 161, 97, 98), (163, 162, 98, 99), (164, 163, 99, 100), (165, 164, 100, 101), (166, 165, 101, 102), (167, 166, 102, 103), (168, 167, 103, 104), (169, 168, 104, 105), (170, 169, 105, 106), (171, 170, 106, 107), (172, 171, 107, 108), (173, 172, 108, 109), (174, 173, 109, 110), (175, 174, 110, 111), (176, 175, 111, 112), (177, 176, 112, 113), (178, 177, 113, 114), (179, 178, 114, 115), (180, 179, 115, 116), (181, 180, 116, 117), (182, 181, 117, 118), (183, 182, 118, 119), (184, 183, 119, 120), (185, 184, 120, 121), (186, 185, 121, 122), (187, 186, 122, 123), (188, 187, 123, 124), (189, 188, 124, 125), (190, 189, 125, 126), (191, 190, 126, 127), (160, 191, 127, 96), (1, 3, 128, 129), (3, 5, 130, 128), (5, 7, 131, 130), (7, 9, 132, 131), (9, 11, 133, 132), (11, 13, 134, 133), (13, 15, 135, 134), (15, 17, 136, 135), (17, 19, 137, 136), (19, 21, 138, 137), (21, 23, 139, 138), (23, 25, 140, 139), (25, 27, 141, 140), (27, 29, 142, 141), (29, 31, 143, 142), (31, 33, 144, 143), (33, 35, 145, 144), (35, 37, 146, 145), (37, 39, 147, 146), (39, 41, 148, 147), (41, 43, 149, 148), (43, 45, 150, 149), (45, 47, 151, 150), (47, 49, 152, 151), (49, 51, 153, 152), (51, 53, 154, 153), (53, 55, 155, 154), (55, 57, 156, 155), (57, 59, 157, 156), (59, 61, 158, 157), (61, 63, 159, 158), (63, 1, 129, 159), (2, 0, 160, 161), (4, 2, 161, 162), (6, 4, 162, 163), (8, 6, 163, 164), (10, 8, 164, 165), (12, 10, 165, 166), (14, 12, 166, 167), (16, 14, 167, 168), (18, 16, 168, 169), (20, 18, 169, 170), (22, 20, 170, 171), (24, 22, 171, 172), (26, 24, 172, 173), (28, 26, 173, 174), (30, 28, 174, 175), (32, 30, 175, 176), (34, 32, 176, 177), (36, 34, 177, 178), (38, 36, 178, 179), (40, 38, 179, 180), (42, 40, 180, 181), (44, 42, 181, 182), (46, 44, 182, 183), (48, 46, 183, 184), (50, 48, 184, 185), (52, 50, 185, 186), (54, 52, 186, 187), (56, 54, 187, 188), (58, 56, 188, 189), (60, 58, 189, 190), (62, 60, 190, 191), (0, 62, 191, 160), (254, 223, 192, 255), (253, 222, 223, 254), (252, 221, 222, 253), (251, 220, 221, 252), (250, 219, 220, 251), (249, 218, 219, 250), (248, 217, 218, 249), (247, 216, 217, 248), (246, 215, 216, 247), (245, 214, 215, 246), (244, 213, 214, 245), (243, 212, 213, 244), (242, 211, 212, 243), (241, 210, 211, 242), (240, 209, 210, 241), (239, 208, 209, 240), (238, 207, 208, 239), (237, 206, 207, 238), (236, 205, 206, 237), (235, 204, 205, 236), (234, 203, 204, 235), (233, 202, 203, 234), (232, 201, 202, 233), (231, 200, 201, 232), (230, 199, 200, 231), (229, 198, 199, 230), (228, 197, 198, 229), (227, 196, 197, 228), (226, 195, 196, 227), (225, 194, 195, 226), (224, 193, 194, 225), (255, 192, 193, 224), (96, 255, 224, 97), (97, 224, 225, 98), (98, 225, 226, 99), (99, 226, 227, 100), (100, 227, 228, 101), (101, 228, 229, 102), (102, 229, 230, 103), (103, 230, 231, 104), (104, 231, 232, 105), (105, 232, 233, 106), (106, 233, 234, 107), (107, 234, 235, 108), (108, 235, 236, 109), (109, 236, 237, 110), (110, 237, 238, 111), (111, 238, 239, 112), (112, 239, 240, 113), (113, 240, 241, 114), (114, 241, 242, 115), (115, 242, 243, 116), (116, 243, 244, 117), (117, 244, 245, 118), (118, 245, 246, 119), (119, 246, 247, 120), (120, 247, 248, 121), (121, 248, 249, 122), (122, 249, 250, 123), (123, 250, 251, 124), (124, 251, 252, 125), (125, 252, 253, 126), (126, 253, 254, 127), (127, 254, 255, 96)])
_uv = me_cylinder_001.uv_layers.new(name='UVMap')
_uv.uv.foreach_set('vector', [1.0, 0.9349, 1.0, 1.0, 0.9688, 1.0, 0.9688, 0.9349, 0.9688, 0.9349, 0.9688, 1.0, 0.9375, 1.0, 0.9375, 0.9349, 0.9375, 0.9349, 0.9375, 1.0, 0.9062, 1.0, 0.9062, 0.9349, 0.9062, 0.9349, 0.9062, 1.0, 0.875, 1.0, 0.875, 0.9349, 0.875, 0.9349, 0.875, 1.0, 0.8438, 1.0, 0.8438, 0.9349, 0.8438, 0.9349, 0.8438, 1.0, 0.8125, 1.0, 0.8125, 0.9349, 0.8125, 0.9349, 0.8125, 1.0, 0.7812, 1.0, 0.7812, 0.9349, 0.7812, 0.9349, 0.7812, 1.0, 0.75, 1.0, 0.75, 0.9349, 0.75, 0.9349, 0.75, 1.0, 0.7188, 1.0, 0.7188, 0.9349, 0.7188, 0.9349, 0.7188, 1.0, 0.6875, 1.0, 0.6875, 0.9349, 0.6875, 0.9349, 0.6875, 1.0, 0.6562, 1.0, 0.6562, 0.9349, 0.6562, 0.9349, 0.6562, 1.0, 0.625, 1.0, 0.625, 0.9349, 0.625, 0.9349, 0.625, 1.0, 0.5938, 1.0, 0.5938, 0.9349, 0.5938, 0.9349, 0.5938, 1.0, 0.5625, 1.0, 0.5625, 0.9349, 0.5625, 0.9349, 0.5625, 1.0, 0.5312, 1.0, 0.5312, 0.9349, 0.5312, 0.9349, 0.5312, 1.0, 0.5, 1.0, 0.5, 0.9349, 0.5, 0.9349, 0.5, 1.0, 0.4688, 1.0, 0.4688, 0.9349, 0.4688, 0.9349, 0.4688, 1.0, 0.4375, 1.0, 0.4375, 0.9349, 0.4375, 0.9349, 0.4375, 1.0, 0.4062, 1.0, 0.4062, 0.9349, 0.4062, 0.9349, 0.4062, 1.0, 0.375, 1.0, 0.375, 0.9349, 0.375, 0.9349, 0.375, 1.0, 0.3438, 1.0, 0.3438, 0.9349, 0.3438, 0.9349, 0.3438, 1.0, 0.3125, 1.0, 0.3125, 0.9349, 0.3125, 0.9349, 0.3125, 1.0, 0.2812, 1.0, 0.2812, 0.9349, 0.2812, 0.9349, 0.2812, 1.0, 0.25, 1.0, 0.25, 0.9349, 0.25, 0.9349, 0.25, 1.0, 0.2188, 1.0, 0.2188, 0.9349, 0.2188, 0.9349, 0.2188, 1.0, 0.1875, 1.0, 0.1875, 0.9349, 0.1875, 0.9349, 0.1875, 1.0, 0.1562, 1.0, 0.1562, 0.9349, 0.1562, 0.9349, 0.1562, 1.0, 0.125, 1.0, 0.125, 0.9349, 0.125, 0.9349, 0.125, 1.0, 0.09375, 1.0, 0.09375, 0.9349, 0.09375, 0.9349, 0.09375, 1.0, 0.0625, 1.0, 0.0625, 0.9349, 0.2721, 0.361, 0.25, 0.3632, 0.2279, 0.361, 0.2067, 0.3546, 0.1871, 0.3441, 0.17, 0.33, 0.1559, 0.3129, 0.1454, 0.2933, 0.139, 0.2721, 0.1368, 0.25, 0.139, 0.2279, 0.1454, 0.2067, 0.1559, 0.1871, 0.17, 0.17, 0.1871, 0.1559, 0.2067, 0.1454, 0.2279, 0.139, 0.25, 0.1368, 0.2721, 0.139, 0.2933, 0.1454, 0.3129, 0.1559, 0.33, 0.17, 0.3441, 0.1871, 0.3546, 0.2067, 0.361, 0.2279, 0.3632, 0.25, 0.361, 0.2721, 0.3546, 0.2933, 0.3441, 0.3129, 0.33, 0.33, 0.3129, 0.3441, 0.2933, 0.3546, 0.0625, 0.9349, 0.0625, 1.0, 0.03125, 1.0, 0.03125, 0.9349, 0.03125, 0.9349, 0.03125, 1.0, 0.0, 1.0, 0.0, 0.9349, 0.75, 0.374, 0.7742, 0.3716, 0.7974, 0.3645, 0.8189, 0.3531, 0.8376, 0.3376, 0.8531, 0.3189, 0.8645, 0.2974, 0.8716, 0.2742, 0.874, 0.25, 0.8716, 0.2258, 0.8645, 0.2026, 0.8531, 0.1811, 0.8376, 0.1624, 0.8189, 0.1469, 0.7974, 0.1355, 0.7742, 0.1284, 0.75, 0.126, 0.7258, 0.1284, 0.7026, 0.1355, 0.6811, 0.1469, 0.6624, 0.1624, 0.6469, 0.1811, 0.6355, 0.2026, 0.6284, 0.2258, 0.626, 0.25, 0.6284, 0.2742, 0.6355, 0.2974, 0.6469, 0.3189, 0.6624, 0.3376, 0.6811, 0.3531, 0.7026, 0.3645, 0.7258, 0.3716, 0.25, 0.4396, 0.287, 0.436, 0.2968, 0.4854, 0.25, 0.49, 0.287, 0.436, 0.3226, 0.4252, 0.3418, 0.4717, 0.2968, 0.4854, 0.3226, 0.4252, 0.3554, 0.4077, 0.3833, 0.4496, 0.3418, 0.4717, 0.3554, 0.4077, 0.3841, 0.3841, 0.4197, 0.4197, 0.3833, 0.4496, 0.3841, 0.3841, 0.4077, 0.3554, 0.4496, 0.3833, 0.4197, 0.4197, 0.4077, 0.3554, 0.4252, 0.3226, 0.4717, 0.3418, 0.4496, 0.3833, 0.4252, 0.3226, 0.436, 0.287, 0.4854, 0.2968, 0.4717, 0.3418, 0.436, 0.287, 0.4396, 0.25, 0.49, 0.25, 0.4854, 0.2968, 0.4396, 0.25, 0.436, 0.213, 0.4854, 0.2032, 0.49, 0.25, 0.436, 0.213, 0.4252, 0.1774, 0.4717, 0.1582, 0.4854, 0.2032, 0.4252, 0.1774, 0.4077, 0.1446, 0.4496, 0.1167, 0.4717, 0.1582, 0.4077, 0.1446, 0.3841, 0.1159, 0.4197, 0.08029, 0.4496, 0.1167, 0.3841, 0.1159, 0.3554, 0.09232, 0.3833, 0.05045, 0.4197, 0.08029, 0.3554, 0.09232, 0.3226, 0.07479, 0.3418, 0.02827, 0.3833, 0.05045, 0.3226, 0.07479, 0.287, 0.064, 0.2968, 0.01461, 0.3418, 0.02827, 0.287, 0.064, 0.25, 0.06036, 0.25, 0.01, 0.2968, 0.01461, 0.25, 0.06036, 0.213, 0.064, 0.2032, 0.01461, 0.25, 0.01, 0.213, 0.064, 0.1774, 0.07479, 0.1582, 0.02827, 0.2032, 0.01461, 0.1774, 0.07479, 0.1446, 0.09232, 0.1167, 0.05045, 0.1582, 0.02827, 0.1446, 0.09232, 0.1159, 0.1159, 0.08029, 0.08029, 0.1167, 0.05045, 0.1159, 0.1159, 0.09232, 0.1446, 0.05045, 0.1167, 0.08029, 0.08029, 0.09232, 0.1446, 0.07479, 0.1774, 0.02827, 0.1582, 0.05045, 0.1167, 0.07479, 0.1774, 0.064, 0.213, 0.01461, 0.2032, 0.02827, 0.1582, 0.064, 0.213, 0.06036, 0.25, 0.01, 0.25, 0.01461, 0.2032, 0.06036, 0.25, 0.064, 0.287, 0.01461, 0.2968, 0.01, 0.25, 0.064, 0.287, 0.07479, 0.3226, 0.02827, 0.3418, 0.01461, 0.2968, 0.07479, 0.3226, 0.09232, 0.3554, 0.05045, 0.3833, 0.02827, 0.3418, 0.09232, 0.3554, 0.1159, 0.3841, 0.08029, 0.4197, 0.05045, 0.3833, 0.1159, 0.3841, 0.1446, 0.4077, 0.1167, 0.4496, 0.08029, 0.4197, 0.1446, 0.4077, 0.1774, 0.4252, 0.1582, 0.4717, 0.1167, 0.4496, 0.1774, 0.4252, 0.213, 0.436, 0.2032, 0.4854, 0.1582, 0.4717, 0.213, 0.436, 0.25, 0.4396, 0.25, 0.49, 0.2032, 0.4854, 0.7895, 0.4486, 0.75, 0.4525, 0.75, 0.49, 0.7968, 0.4854, 0.8275, 0.4371, 0.7895, 0.4486, 0.7968, 0.4854, 0.8418, 0.4717, 0.8625, 0.4184, 0.8275, 0.4371, 0.8418, 0.4717, 0.8833, 0.4496, 0.8932, 0.3932, 0.8625, 0.4184, 0.8833, 0.4496, 0.9197, 0.4197, 0.9184, 0.3625, 0.8932, 0.3932, 0.9197, 0.4197, 0.9496, 0.3833, 0.9371, 0.3275, 0.9184, 0.3625, 0.9496, 0.3833, 0.9717, 0.3418, 0.9486, 0.2895, 0.9371, 0.3275, 0.9717, 0.3418, 0.9854, 0.2968, 0.9525, 0.25, 0.9486, 0.2895, 0.9854, 0.2968, 0.99, 0.25, 0.9486, 0.2105, 0.9525, 0.25, 0.99, 0.25, 0.9854, 0.2032, 0.9371, 0.1725, 0.9486, 0.2105, 0.9854, 0.2032, 0.9717, 0.1582, 0.9184, 0.1375, 0.9371, 0.1725, 0.9717, 0.1582, 0.9496, 0.1167, 0.8932, 0.1068, 0.9184, 0.1375, 0.9496, 0.1167, 0.9197, 0.08029, 0.8625, 0.08164, 0.8932, 0.1068, 0.9197, 0.08029, 0.8833, 0.05045, 0.8275, 0.06293, 0.8625, 0.08164, 0.8833, 0.05045, 0.8418, 0.02827, 0.7895, 0.0514, 0.8275, 0.06293, 0.8418, 0.02827, 0.7968, 0.01461, 0.75, 0.04751, 0.7895, 0.0514, 0.7968, 0.01461, 0.75, 0.01, 0.7105, 0.0514, 0.75, 0.04751, 0.75, 0.01, 0.7032, 0.01461, 0.6725, 0.06293, 0.7105, 0.0514, 0.7032, 0.01461, 0.6582, 0.02827, 0.6375, 0.08164, 0.6725, 0.06293, 0.6582, 0.02827, 0.6167, 0.05045, 0.6068, 0.1068, 0.6375, 0.08164, 0.6167, 0.05045, 0.5803, 0.08029, 0.5816, 0.1375, 0.6068, 0.1068, 0.5803, 0.08029, 0.5504, 0.1167, 0.5629, 0.1725, 0.5816, 0.1375, 0.5504, 0.1167, 0.5283, 0.1582, 0.5514, 0.2105, 0.5629, 0.1725, 0.5283, 0.1582, 0.5146, 0.2032, 0.5475, 0.25, 0.5514, 0.2105, 0.5146, 0.2032, 0.51, 0.25, 0.5514, 0.2895, 0.5475, 0.25, 0.51, 0.25, 0.5146, 0.2968, 0.5629, 0.3275, 0.5514, 0.2895, 0.5146, 0.2968, 0.5283, 0.3418, 0.5816, 0.3625, 0.5629, 0.3275, 0.5283, 0.3418, 0.5504, 0.3833, 0.6068, 0.3932, 0.5816, 0.3625, 0.5504, 0.3833, 0.5803, 0.4197, 0.6375, 0.4184, 0.6068, 0.3932, 0.5803, 0.4197, 0.6167, 0.4496, 0.6725, 0.4371, 0.6375, 0.4184, 0.6167, 0.4496, 0.6582, 0.4717, 0.7105, 0.4486, 0.6725, 0.4371, 0.6582, 0.4717, 0.7032, 0.4854, 0.75, 0.4525, 0.7105, 0.4486, 0.7032, 0.4854, 0.75, 0.49, 0.25, 0.3632, 0.2721, 0.361, 0.287, 0.436, 0.25, 0.4396, 0.2721, 0.361, 0.2933, 0.3546, 0.3226, 0.4252, 0.287, 0.436, 0.2933, 0.3546, 0.3129, 0.3441, 0.3554, 0.4077, 0.3226, 0.4252, 0.3129, 0.3441, 0.33, 0.33, 0.3841, 0.3841, 0.3554, 0.4077, 0.33, 0.33, 0.3441, 0.3129, 0.4077, 0.3554, 0.3841, 0.3841, 0.3441, 0.3129, 0.3546, 0.2933, 0.4252, 0.3226, 0.4077, 0.3554, 0.3546, 0.2933, 0.361, 0.2721, 0.436, 0.287, 0.4252, 0.3226, 0.361, 0.2721, 0.3632, 0.25, 0.4396, 0.25, 0.436, 0.287, 0.3632, 0.25, 0.361, 0.2279, 0.436, 0.213, 0.4396, 0.25, 0.361, 0.2279, 0.3546, 0.2067, 0.4252, 0.1774, 0.436, 0.213, 0.3546, 0.2067, 0.3441, 0.1871, 0.4077, 0.1446, 0.4252, 0.1774, 0.3441, 0.1871, 0.33, 0.17, 0.3841, 0.1159, 0.4077, 0.1446, 0.33, 0.17, 0.3129, 0.1559, 0.3554, 0.09232, 0.3841, 0.1159, 0.3129, 0.1559, 0.2933, 0.1454, 0.3226, 0.07479, 0.3554, 0.09232, 0.2933, 0.1454, 0.2721, 0.139, 0.287, 0.064, 0.3226, 0.07479, 0.2721, 0.139, 0.25, 0.1368, 0.25, 0.06036, 0.287, 0.064, 0.25, 0.1368, 0.2279, 0.139, 0.213, 0.064, 0.25, 0.06036, 0.2279, 0.139, 0.2067, 0.1454, 0.1774, 0.07479, 0.213, 0.064, 0.2067, 0.1454, 0.1871, 0.1559, 0.1446, 0.09232, 0.1774, 0.07479, 0.1871, 0.1559, 0.17, 0.17, 0.1159, 0.1159, 0.1446, 0.09232, 0.17, 0.17, 0.1559, 0.1871, 0.09232, 0.1446, 0.1159, 0.1159, 0.1559, 0.1871, 0.1454, 0.2067, 0.07479, 0.1774, 0.09232, 0.1446, 0.1454, 0.2067, 0.139, 0.2279, 0.064, 0.213, 0.07479, 0.1774, 0.139, 0.2279, 0.1368, 0.25, 0.06036, 0.25, 0.064, 0.213, 0.1368, 0.25, 0.139, 0.2721, 0.064, 0.287, 0.06036, 0.25, 0.139, 0.2721, 0.1454, 0.2933, 0.07479, 0.3226, 0.064, 0.287, 0.1454, 0.2933, 0.1559, 0.3129, 0.09232, 0.3554, 0.07479, 0.3226, 0.1559, 0.3129, 0.17, 0.33, 0.1159, 0.3841, 0.09232, 0.3554, 0.17, 0.33, 0.1871, 0.3441, 0.1446, 0.4077, 0.1159, 0.3841, 0.1871, 0.3441, 0.2067, 0.3546, 0.1774, 0.4252, 0.1446, 0.4077, 0.2067, 0.3546, 0.2279, 0.361, 0.213, 0.436, 0.1774, 0.4252, 0.2279, 0.361, 0.25, 0.3632, 0.25, 0.4396, 0.213, 0.436, 0.7742, 0.3716, 0.75, 0.374, 0.75, 0.4525, 0.7895, 0.4486, 0.7974, 0.3645, 0.7742, 0.3716, 0.7895, 0.4486, 0.8275, 0.4371, 0.8189, 0.3531, 0.7974, 0.3645, 0.8275, 0.4371, 0.8625, 0.4184, 0.8376, 0.3376, 0.8189, 0.3531, 0.8625, 0.4184, 0.8932, 0.3932, 0.8531, 0.3189, 0.8376, 0.3376, 0.8932, 0.3932, 0.9184, 0.3625, 0.8645, 0.2974, 0.8531, 0.3189, 0.9184, 0.3625, 0.9371, 0.3275, 0.8716, 0.2742, 0.8645, 0.2974, 0.9371, 0.3275, 0.9486, 0.2895, 0.874, 0.25, 0.8716, 0.2742, 0.9486, 0.2895, 0.9525, 0.25, 0.8716, 0.2258, 0.874, 0.25, 0.9525, 0.25, 0.9486, 0.2105, 0.8645, 0.2026, 0.8716, 0.2258, 0.9486, 0.2105, 0.9371, 0.1725, 0.8531, 0.1811, 0.8645, 0.2026, 0.9371, 0.1725, 0.9184, 0.1375, 0.8376, 0.1624, 0.8531, 0.1811, 0.9184, 0.1375, 0.8932, 0.1068, 0.8189, 0.1469, 0.8376, 0.1624, 0.8932, 0.1068, 0.8625, 0.08164, 0.7974, 0.1355, 0.8189, 0.1469, 0.8625, 0.08164, 0.8275, 0.06293, 0.7742, 0.1284, 0.7974, 0.1355, 0.8275, 0.06293, 0.7895, 0.0514, 0.75, 0.126, 0.7742, 0.1284, 0.7895, 0.0514, 0.75, 0.04751, 0.7258, 0.1284, 0.75, 0.126, 0.75, 0.04751, 0.7105, 0.0514, 0.7026, 0.1355, 0.7258, 0.1284, 0.7105, 0.0514, 0.6725, 0.06293, 0.6811, 0.1469, 0.7026, 0.1355, 0.6725, 0.06293, 0.6375, 0.08164, 0.6624, 0.1624, 0.6811, 0.1469, 0.6375, 0.08164, 0.6068, 0.1068, 0.6469, 0.1811, 0.6624, 0.1624, 0.6068, 0.1068, 0.5816, 0.1375, 0.6355, 0.2026, 0.6469, 0.1811, 0.5816, 0.1375, 0.5629, 0.1725, 0.6284, 0.2258, 0.6355, 0.2026, 0.5629, 0.1725, 0.5514, 0.2105, 0.626, 0.25, 0.6284, 0.2258, 0.5514, 0.2105, 0.5475, 0.25, 0.6284, 0.2742, 0.626, 0.25, 0.5475, 0.25, 0.5514, 0.2895, 0.6355, 0.2974, 0.6284, 0.2742, 0.5514, 0.2895, 0.5629, 0.3275, 0.6469, 0.3189, 0.6355, 0.2974, 0.5629, 0.3275, 0.5816, 0.3625, 0.6624, 0.3376, 0.6469, 0.3189, 0.5816, 0.3625, 0.6068, 0.3932, 0.6811, 0.3531, 0.6624, 0.3376, 0.6068, 0.3932, 0.6375, 0.4184, 0.7026, 0.3645, 0.6811, 0.3531, 0.6375, 0.4184, 0.6725, 0.4371, 0.7258, 0.3716, 0.7026, 0.3645, 0.6725, 0.4371, 0.7105, 0.4486, 0.75, 0.374, 0.7258, 0.3716, 0.7105, 0.4486, 0.75, 0.4525, 0.03125, 0.5412, 0.03125, 0.9349, 0.0, 0.9349, 0.0, 0.5412, 0.0625, 0.5412, 0.0625, 0.9349, 0.03125, 0.9349, 0.03125, 0.5412, 0.09375, 0.5412, 0.09375, 0.9349, 0.0625, 0.9349, 0.0625, 0.5412, 0.125, 0.5412, 0.125, 0.9349, 0.09375, 0.9349, 0.09375, 0.5412, 0.1562, 0.5412, 0.1562, 0.9349, 0.125, 0.9349, 0.125, 0.5412, 0.1875, 0.5412, 0.1875, 0.9349, 0.1562, 0.9349, 0.1562, 0.5412, 0.2188, 0.5412, 0.2188, 0.9349, 0.1875, 0.9349, 0.1875, 0.5412, 0.25, 0.5412, 0.25, 0.9349, 0.2188, 0.9349, 0.2188, 0.5412, 0.2812, 0.5412, 0.2812, 0.9349, 0.25, 0.9349, 0.25, 0.5412, 0.3125, 0.5412, 0.3125, 0.9349, 0.2812, 0.9349, 0.2812, 0.5412, 0.3438, 0.5412, 0.3438, 0.9349, 0.3125, 0.9349, 0.3125, 0.5412, 0.375, 0.5412, 0.375, 0.9349, 0.3438, 0.9349, 0.3438, 0.5412, 0.4062, 0.5412, 0.4062, 0.9349, 0.375, 0.9349, 0.375, 0.5412, 0.4375, 0.5412, 0.4375, 0.9349, 0.4062, 0.9349, 0.4062, 0.5412, 0.4688, 0.5412, 0.4688, 0.9349, 0.4375, 0.9349, 0.4375, 0.5412, 0.5, 0.5412, 0.5, 0.9349, 0.4688, 0.9349, 0.4688, 0.5412, 0.5312, 0.5412, 0.5312, 0.9349, 0.5, 0.9349, 0.5, 0.5412, 0.5625, 0.5412, 0.5625, 0.9349, 0.5312, 0.9349, 0.5312, 0.5412, 0.5938, 0.5412, 0.5938, 0.9349, 0.5625, 0.9349, 0.5625, 0.5412, 0.625, 0.5412, 0.625, 0.9349, 0.5938, 0.9349, 0.5938, 0.5412, 0.6562, 0.5412, 0.6562, 0.9349, 0.625, 0.9349, 0.625, 0.5412, 0.6875, 0.5412, 0.6875, 0.9349, 0.6562, 0.9349, 0.6562, 0.5412, 0.7188, 0.5412, 0.7188, 0.9349, 0.6875, 0.9349, 0.6875, 0.5412, 0.75, 0.5412, 0.75, 0.9349, 0.7188, 0.9349, 0.7188, 0.5412, 0.7812, 0.5412, 0.7812, 0.9349, 0.75, 0.9349, 0.75, 0.5412, 0.8125, 0.5412, 0.8125, 0.9349, 0.7812, 0.9349, 0.7812, 0.5412, 0.8438, 0.5412, 0.8438, 0.9349, 0.8125, 0.9349, 0.8125, 0.5412, 0.875, 0.5412, 0.875, 0.9349, 0.8438, 0.9349, 0.8438, 0.5412, 0.9062, 0.5412, 0.9062, 0.9349, 0.875, 0.9349, 0.875, 0.5412, 0.9375, 0.5412, 0.9375, 0.9349, 0.9062, 0.9349, 0.9062, 0.5412, 0.9688, 0.5412, 0.9688, 0.9349, 0.9375, 0.9349, 0.9375, 0.5412, 1.0, 0.5412, 1.0, 0.9349, 0.9688, 0.9349, 0.9688, 0.5412, 1.0, 0.5, 1.0, 0.5412, 0.9688, 0.5412, 0.9688, 0.5, 0.9688, 0.5, 0.9688, 0.5412, 0.9375, 0.5412, 0.9375, 0.5, 0.9375, 0.5, 0.9375, 0.5412, 0.9062, 0.5412, 0.9062, 0.5, 0.9062, 0.5, 0.9062, 0.5412, 0.875, 0.5412, 0.875, 0.5, 0.875, 0.5, 0.875, 0.5412, 0.8438, 0.5412, 0.8438, 0.5, 0.8438, 0.5, 0.8438, 0.5412, 0.8125, 0.5412, 0.8125, 0.5, 0.8125, 0.5, 0.8125, 0.5412, 0.7812, 0.5412, 0.7812, 0.5, 0.7812, 0.5, 0.7812, 0.5412, 0.75, 0.5412, 0.75, 0.5, 0.75, 0.5, 0.75, 0.5412, 0.7188, 0.5412, 0.7188, 0.5, 0.7188, 0.5, 0.7188, 0.5412, 0.6875, 0.5412, 0.6875, 0.5, 0.6875, 0.5, 0.6875, 0.5412, 0.6562, 0.5412, 0.6562, 0.5, 0.6562, 0.5, 0.6562, 0.5412, 0.625, 0.5412, 0.625, 0.5, 0.625, 0.5, 0.625, 0.5412, 0.5938, 0.5412, 0.5938, 0.5, 0.5938, 0.5, 0.5938, 0.5412, 0.5625, 0.5412, 0.5625, 0.5, 0.5625, 0.5, 0.5625, 0.5412, 0.5312, 0.5412, 0.5312, 0.5, 0.5312, 0.5, 0.5312, 0.5412, 0.5, 0.5412, 0.5, 0.5, 0.5, 0.5, 0.5, 0.5412, 0.4688, 0.5412, 0.4688, 0.5, 0.4688, 0.5, 0.4688, 0.5412, 0.4375, 0.5412, 0.4375, 0.5, 0.4375, 0.5, 0.4375, 0.5412, 0.4062, 0.5412, 0.4062, 0.5, 0.4062, 0.5, 0.4062, 0.5412, 0.375, 0.5412, 0.375, 0.5, 0.375, 0.5, 0.375, 0.5412, 0.3438, 0.5412, 0.3438, 0.5, 0.3438, 0.5, 0.3438, 0.5412, 0.3125, 0.5412, 0.3125, 0.5, 0.3125, 0.5, 0.3125, 0.5412, 0.2812, 0.5412, 0.2812, 0.5, 0.2812, 0.5, 0.2812, 0.5412, 0.25, 0.5412, 0.25, 0.5, 0.25, 0.5, 0.25, 0.5412, 0.2188, 0.5412, 0.2188, 0.5, 0.2188, 0.5, 0.2188, 0.5412, 0.1875, 0.5412, 0.1875, 0.5, 0.1875, 0.5, 0.1875, 0.5412, 0.1562, 0.5412, 0.1562, 0.5, 0.1562, 0.5, 0.1562, 0.5412, 0.125, 0.5412, 0.125, 0.5, 0.125, 0.5, 0.125, 0.5412, 0.09375, 0.5412, 0.09375, 0.5, 0.09375, 0.5, 0.09375, 0.5412, 0.0625, 0.5412, 0.0625, 0.5, 0.0625, 0.5, 0.0625, 0.5412, 0.03125, 0.5412, 0.03125, 0.5, 0.03125, 0.5, 0.03125, 0.5412, 0.0, 0.5412, 0.0, 0.5])
me_cylinder_001.update()
arm_armature = bpy.data.armatures.new('Armature')  # bones are not reproduced

# ---- objects
ob_camera = bpy.data.objects.new('Camera', cam_camera)
ob_cube = bpy.data.objects.new('Cube', me_cube_002)
ob_armature = bpy.data.objects.new('Armature', arm_armature)
ob_tv = bpy.data.objects.new('tv', me_cube)
ob_light = bpy.data.objects.new('Light', light_light)
ob_screen = bpy.data.objects.new('screen', me_cube_001)
ob_cylinder = bpy.data.objects.new('Cylinder', me_cylinder)
ob_cylinder_001 = bpy.data.objects.new('Cylinder.001', me_cylinder_001)

# ---- transforms, parenting, visibility, modifiers, constraints
ob_camera.location = (7.359, -6.926, 4.958)
ob_camera.rotation_euler = (1.109, 0.0, 0.8149)
ob_camera.lock_rotations_4d = False
ob_camera.empty_display_type = 'ARROWS'
ob_camera.color = (0.0, 0.0, 0.0, 0.0)
ob_camera.display_type = 'WIRE'
ob_camera.lineart.crease_threshold = 0.0
ob_cube.location = (0.0, 0.0, 0.0)
_m = ob_cube.modifiers.new('Mirror', 'MIRROR')
_m.use_clip = True
_m = ob_cube.modifiers.new('Subdivision', 'SUBSURF')
_m.levels = 3
_m.render_levels = 3
ob_armature.location = (0.0, 0.0, 1.93)
ob_armature.show_in_front = True
ob_tv.location = (0.0, 0.0, 5.025)
ob_tv.lock_rotations_4d = False
ob_tv.empty_display_type = 'ARROWS'
ob_tv.lineart.crease_threshold = 0.0
_m = ob_tv.modifiers.new('Mirror', 'MIRROR')
_m.use_clip = True
_m = ob_tv.modifiers.new('Subdivision', 'SUBSURF')
_m.levels = 3
_m.render_levels = 3
ob_light.location = (4.076, 1.005, 10.93)
ob_light.rotation_euler = (0.6503, 0.05522, 1.866)
ob_light.lock_rotations_4d = False
ob_light.empty_display_type = 'ARROWS'
ob_light.color = (0.0, 0.0, 0.0, 0.0)
ob_light.lineart.crease_threshold = 0.0
ob_screen.location = (0.0, -0.1653, 5.025)
ob_screen.lock_rotations_4d = False
ob_screen.empty_display_type = 'ARROWS'
ob_screen.lineart.crease_threshold = 0.0
_m = ob_screen.modifiers.new('Mirror', 'MIRROR')
_m.use_clip = True
_m = ob_screen.modifiers.new('Subdivision', 'SUBSURF')
_m.levels = 3
_m.render_levels = 3
ob_cylinder.location = (0.6814, -1.016, 4.237)
ob_cylinder.rotation_euler = (1.571, -0.0, 0.0)
ob_cylinder.scale = (0.123, 0.123, 0.03271)
_m = ob_cylinder.modifiers.new('Subdivision', 'SUBSURF')
_m.levels = 3
_m.render_levels = 3
ob_cylinder_001.location = (0.4108, -1.016, 4.237)
ob_cylinder_001.rotation_euler = (1.571, -0.0, 0.0)
ob_cylinder_001.scale = (0.08427, 0.08427, 0.02241)
_m = ob_cylinder_001.modifiers.new('Subdivision', 'SUBSURF')
_m.levels = 3
_m.render_levels = 3

# ---- collection membership
col_collection.objects.link(ob_camera)
col_collection.objects.link(ob_cube)
col_collection.objects.link(ob_armature)
col_tv.objects.link(ob_tv)
col_tv.objects.link(ob_light)
col_tv.objects.link(ob_screen)
col_tv.objects.link(ob_cylinder)
col_tv.objects.link(ob_cylinder_001)

# ---- scene / render settings (as saved in the file)
scene.camera = ob_camera
scene.frame_start = 1; scene.frame_end = 250; scene.frame_set(1)
scene.render.engine = 'BLENDER_EEVEE_NEXT'
bpy.context.view_layer.update()
